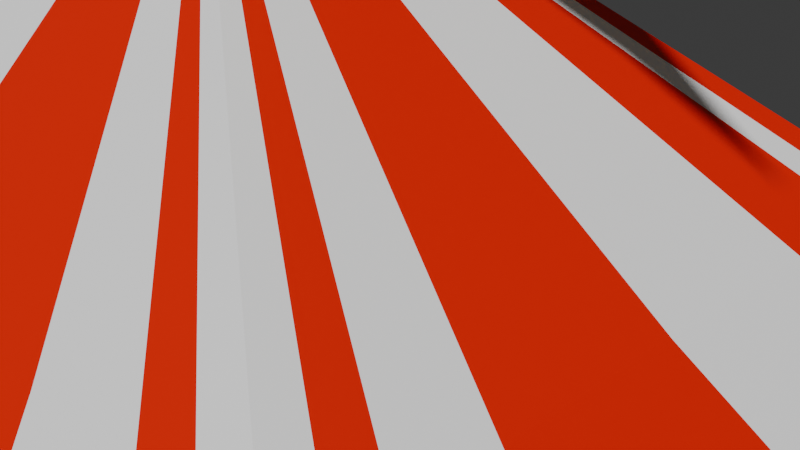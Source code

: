 # Source: tienda2.blend  (saved by Blender 4.0.36; exported with 4.5.12 LTS)
import bpy
from mathutils import Matrix  # noqa: F401  (used for matrix-valued properties, if any)

bpy.ops.wm.read_factory_settings(use_empty=True)
scene = bpy.context.scene
scene.name = 'Scene'

# ---- collections
col_collection = bpy.data.collections.new('Collection'); scene.collection.children.link(col_collection)
col_cos = bpy.data.collections.new('cos'); scene.collection.children.link(col_cos)
col_costen = bpy.data.collections.new('costen'); col_cos.children.link(col_costen)
col_costen_001 = bpy.data.collections.new('costen.001'); col_cos.children.link(col_costen_001)

# ---- materials (node trees are filled in below, after node groups)
mat_material = bpy.data.materials.new('Material')
mat_material.alpha_threshold = 0.0
mat_material.use_transparent_shadow = False
mat_material.roughness = 0.5
mat_material.line_color = (0.0, 0.0, 0.0, 1.0)
mat_material_001 = bpy.data.materials.new('Material.001')
mat_material_001.use_transparent_shadow = False
mat_material_002 = bpy.data.materials.new('Material.002')
mat_material_002.use_transparent_shadow = False
mat_material_015 = bpy.data.materials.new('Material.015')
mat_material_015.use_transparent_shadow = False

# ---- material node trees
mat_material.use_nodes = True; mat_material.node_tree.nodes.clear()
_N = mat_material.node_tree.nodes; _L = mat_material.node_tree.links
n0 = _N.new('ShaderNodeOutputMaterial'); n0.name = 'Material Output'; n0.location = (300, 300)
n1 = _N.new('ShaderNodeBsdfPrincipled'); n1.name = 'Principled BSDF'; n1.location = (10, 300)
n1.inputs[0].default_value = (0.8, 0.007, 0.0, 1.0)
n1.inputs[3].default_value = 1.45
_L.new(n1.outputs[0], n0.inputs[0])
n0.is_active_output = True
mat_material_001.use_nodes = True; mat_material_001.node_tree.nodes.clear()
_N = mat_material_001.node_tree.nodes; _L = mat_material_001.node_tree.links
n0 = _N.new('ShaderNodeBsdfPrincipled'); n0.name = 'Principled BSDF'; n0.location = (10, 300)
n0.inputs[0].default_value = (1.0, 1.0, 1.0, 1.0)
n0.inputs[3].default_value = 1.45
n1 = _N.new('ShaderNodeOutputMaterial'); n1.name = 'Material Output'; n1.location = (300, 300)
_L.new(n0.outputs[0], n1.inputs[0])
n1.is_active_output = True
mat_material_002.use_nodes = True; mat_material_002.node_tree.nodes.clear()
_N = mat_material_002.node_tree.nodes; _L = mat_material_002.node_tree.links
n0 = _N.new('ShaderNodeBsdfPrincipled'); n0.name = 'Principled BSDF'; n0.location = (10, 300)
n0.inputs[0].default_value = (0.8, 0.5758, 0.08931, 1.0)
n0.inputs[2].default_value = 0.0
n0.inputs[3].default_value = 1.45
n1 = _N.new('ShaderNodeOutputMaterial'); n1.name = 'Material Output'; n1.location = (300, 300)
_L.new(n0.outputs[0], n1.inputs[0])
n1.is_active_output = True
mat_material_015.use_nodes = True; mat_material_015.node_tree.nodes.clear()
_N = mat_material_015.node_tree.nodes; _L = mat_material_015.node_tree.links
n0 = _N.new('ShaderNodeBsdfPrincipled'); n0.name = 'Principled BSDF'; n0.location = (10, 300)
n0.inputs[0].default_value = (0.09846, 0.06814, 0.01309, 1.0)
n0.inputs[3].default_value = 1.45
n1 = _N.new('ShaderNodeOutputMaterial'); n1.name = 'Material Output'; n1.location = (300, 300)
_L.new(n0.outputs[0], n1.inputs[0])
n1.is_active_output = True

# ---- world
world_world = bpy.data.worlds.new('World'); scene.world = world_world
world_world.use_nodes = True; world_world.node_tree.nodes.clear()
_N = world_world.node_tree.nodes; _L = world_world.node_tree.links
n0 = _N.new('ShaderNodeOutputWorld'); n0.name = 'World Output'; n0.location = (300, 300)
n1 = _N.new('ShaderNodeBackground'); n1.name = 'Background'; n1.location = (10, 300)
n1.inputs[0].default_value = (0.05088, 0.05088, 0.05088, 1.0)
_L.new(n1.outputs[0], n0.inputs[0])
n0.is_active_output = True
world_world.color = (0.05088, 0.05088, 0.05088)
world_world.use_sun_shadow = False
world_world.sun_shadow_jitter_overblur = 0.0

# ---- cameras
cam_camera = bpy.data.cameras.new('Camera')
cam_camera.clip_end = 100.0
cam_camera.ortho_scale = 7.314

# ---- meshes
me_cube = bpy.data.meshes.new('Cube')
me_cube.from_pydata([(0.03187, 0.07673, 29.18), (0.03187, -0.07703, 29.18), (-0.03188, 0.07673, 29.18), (-0.03188, -0.07703, 29.18), (1.104, -1.357, 16.45), (-1.104, -1.357, 16.45), (1.104, 1.357, 16.45), (-1.104, 1.357, 16.45), (1.104, -0.0002244, 16.45), (-1.104, -0.0002244, 16.45), (0.03187, -0.0001508, 29.18), (-0.03188, -0.0001508, 29.18), (-1.104, 0.6784, 16.45), (-0.03188, 0.03829, 29.18), (1.104, 0.6784, 16.45), (0.03187, 0.03829, 29.18), (1.104, -0.6736, 16.45), (0.03187, -0.03829, 29.18), (-1.104, -0.6736, 16.45), (-0.03188, -0.03829, 29.18), (-3.014e-06, -1.357, 16.45), (-3.014e-06, 1.357, 16.45), (-1.681e-06, -0.07703, 29.18), (-1.681e-06, 0.07673, 29.18), (-0.5407, 1.33, 11.3), (-1.681e-06, -0.0001508, 29.18), (-1.681e-06, 0.03829, 29.18), (0.5407, 1.33, 11.3), (0.5407, -1.33, 11.3), (-1.681e-06, -0.03829, 29.18), (0.5518, 1.357, 16.45), (0.01594, 0.07673, 29.18), (0.01594, -0.0001508, 29.18), (0.01594, 0.03829, 29.18), (0.01594, -0.03829, 29.18), (0.5518, -1.357, 16.45), (0.01594, -0.07703, 29.18), (-4.956e-11, -1.33, 11.3), (-4.956e-11, 1.33, 11.3), (1.081, -0.6598, 11.3), (-0.5518, -1.357, 16.45), (-0.01594, -0.07703, 29.18), (-1.081, -0.6598, 11.3), (-1.081, 0.6648, 11.3), (1.081, 0.6648, 11.3), (-0.5518, 1.357, 16.45), (-0.01594, 0.07673, 29.18), (-0.01594, -0.0001508, 29.18), (-0.01594, 0.03829, 29.18), (-0.01594, -0.03829, 29.18), (0.8278, 1.357, 16.45), (0.0239, 0.07673, 29.18), (0.0239, -0.0001508, 29.18), (0.0239, 0.03829, 29.18), (0.0239, -0.03829, 29.18), (0.8278, -1.357, 16.45), (0.0239, -0.07703, 29.18), (-1.081, -6.915e-05, 11.3), (1.081, -6.915e-05, 11.3), (-1.081, 1.33, 11.3), (-0.8278, -1.357, 16.45), (-0.02391, -0.07703, 29.18), (1.081, -1.33, 11.3), (-1.081, -1.33, 11.3), (1.081, 1.33, 11.3), (-0.8278, 1.357, 16.45), (-0.02391, 0.07673, 29.18), (-0.02391, -0.0001508, 29.18), (-0.02391, 0.03829, 29.18), (-0.02391, -0.03829, 29.18), (0.5365, -0.6787, 22.93), (-0.5365, -0.6787, 22.93), (0.5365, 0.6784, 22.93), (-0.5365, 0.6784, 22.93), (-0.5365, -0.0001508, 22.93), (0.5365, -0.0001508, 22.93), (0.5365, 0.3391, 22.93), (-0.5365, 0.3391, 22.93), (-0.5365, -0.3368, 22.93), (0.5365, -0.3368, 22.93), (-1.681e-06, 0.6784, 22.93), (-1.681e-06, -0.6787, 22.93), (0.2682, -0.6787, 22.93), (0.2682, 0.6784, 22.93), (-0.2682, 0.6784, 22.93), (-0.2682, -0.6787, 22.93), (0.4023, -0.6787, 22.93), (0.4023, 0.6784, 22.93), (-0.4023, 0.6784, 22.93), (-0.4023, -0.6787, 22.93), (0.2842, -0.3779, 26.05), (0.2842, 0.3776, 26.05), (-0.2842, -0.3779, 26.05), (-0.2842, 0.3776, 26.05), (-0.2842, -0.0001508, 26.05), (0.2842, -0.0001508, 26.05), (0.2842, 0.1887, 26.05), (-0.2842, 0.1887, 26.05), (-0.2842, -0.1875, 26.05), (0.2842, -0.1875, 26.05), (-1.681e-06, 0.3776, 26.05), (-1.681e-06, -0.3779, 26.05), (0.1421, -0.3779, 26.05), (0.1421, 0.3776, 26.05), (-0.1421, 0.3776, 26.05), (-0.1421, -0.3779, 26.05), (0.2131, -0.3779, 26.05), (0.2131, 0.3776, 26.05), (-0.2131, 0.3776, 26.05), (-0.2131, -0.3779, 26.05), (-0.8362, -1.039, 19.77), (-0.8362, 1.038, 19.77), (-0.8362, -0.0002244, 19.77), (0.8362, -0.0002244, 19.77), (0.8362, 0.5189, 19.77), (-0.8362, 0.5189, 19.77), (-0.8362, -0.5153, 19.77), (0.8362, -0.5153, 19.77), (-3.014e-06, 1.038, 19.77), (-3.014e-06, -1.039, 19.77), (0.4181, -1.039, 19.77), (0.4181, 1.038, 19.77), (-0.4181, 1.038, 19.77), (-0.4181, -1.039, 19.77), (0.6272, -1.039, 19.77), (0.6272, 1.038, 19.77), (-0.6272, 1.038, 19.77), (-0.6272, -1.039, 19.77), (0.8362, -1.039, 19.77), (0.8362, 1.038, 19.77), (-0.4103, -0.5283, 24.49), (-0.4103, 0.528, 24.49), (-0.4103, -0.0001508, 24.49), (0.4103, -0.0001508, 24.49), (0.4103, 0.2639, 24.49), (-0.4103, 0.2639, 24.49), (-0.4103, -0.2622, 24.49), (0.4103, -0.2622, 24.49), (-1.681e-06, 0.528, 24.49), (-1.681e-06, -0.5283, 24.49), (0.2052, -0.5283, 24.49), (0.2052, 0.528, 24.49), (-0.2052, 0.528, 24.49), (-0.2052, -0.5283, 24.49), (0.3077, -0.5283, 24.49), (0.3077, 0.528, 24.49), (-0.3077, 0.528, 24.49), (-0.3077, -0.5283, 24.49), (0.4103, -0.5283, 24.49), (0.4103, 0.528, 24.49), (0.158, -0.2274, 27.62), (0.158, 0.2271, 27.62), (-0.158, -0.2274, 27.62), (-0.158, 0.2271, 27.62), (-0.158, -0.0001508, 27.62), (0.158, -0.0001508, 27.62), (0.158, 0.1135, 27.62), (-0.158, 0.1135, 27.62), (-0.158, -0.1129, 27.62), (0.158, -0.1129, 27.62), (-1.681e-06, 0.2271, 27.62), (-1.681e-06, -0.2274, 27.62), (0.07901, -0.2274, 27.62), (0.07901, 0.2271, 27.62), (-0.07901, 0.2271, 27.62), (-0.07901, -0.2274, 27.62), (0.1185, -0.2274, 27.62), (0.1185, 0.2271, 27.62), (-0.1185, 0.2271, 27.62), (-0.1185, -0.2274, 27.62), (-0.5407, -1.33, 11.3), (0.811, -1.33, 11.3), (0.811, 1.33, 11.3), (-0.811, 1.33, 11.3), (-0.811, -1.33, 11.3), (-0.03188, 0.06011, 29.18), (-1.104, 1.064, 16.45), (1.104, 1.064, 16.45), (0.03187, 0.06011, 29.18), (1.081, 1.042, 11.3), (-1.681e-06, 0.06011, 29.18), (0.01594, 0.06011, 29.18), (-0.01594, 0.06011, 29.18), (0.0239, 0.06011, 29.18), (-0.02391, 0.06011, 29.18), (0.5365, 0.5317, 22.93), (-0.5365, 0.5317, 22.93), (-0.2842, 0.2959, 26.05), (0.2842, 0.2959, 26.05), (0.8362, 0.8136, 19.77), (-0.8362, 0.8136, 19.77), (-0.4103, 0.4138, 24.49), (0.4103, 0.4138, 24.49), (0.158, 0.178, 27.62), (-0.158, 0.178, 27.62), (-1.081, 1.042, 11.3), (1.104, -1.012, 16.45), (0.03187, -0.05746, 29.18), (-1.104, -1.012, 16.45), (-0.03188, -0.05746, 29.18), (1.081, -0.9914, 11.3), (-1.681e-06, -0.05746, 29.18), (0.01594, -0.05746, 29.18), (-1.081, -0.9914, 11.3), (-0.01594, -0.05746, 29.18), (0.0239, -0.05746, 29.18), (-0.02391, -0.05746, 29.18), (-0.5365, -0.506, 22.93), (0.5365, -0.506, 22.93), (0.2842, -0.2817, 26.05), (-0.2842, -0.2817, 26.05), (-0.8362, -0.7742, 19.77), (0.8362, -0.7742, 19.77), (0.4103, -0.3938, 24.49), (-0.4103, -0.3938, 24.49), (-0.158, -0.1696, 27.62), (0.158, -0.1696, 27.62), (-0.9657, -1.357, 16.45), (-0.02789, -0.07703, 29.18), (-0.9462, 1.33, 11.3), (-0.9657, 1.357, 16.45), (-0.02789, 0.07673, 29.18), (-0.02789, -0.0001508, 29.18), (-0.02789, 0.03829, 29.18), (-0.02789, -0.03829, 29.18), (-0.4694, 0.6784, 22.93), (-0.4694, -0.6787, 22.93), (-0.2486, -0.3779, 26.05), (-0.2486, 0.3776, 26.05), (-0.7317, 1.038, 19.77), (-0.7317, -1.039, 19.77), (-0.359, -0.5283, 24.49), (-0.359, 0.528, 24.49), (-0.1383, 0.2271, 27.62), (-0.1383, -0.2274, 27.62), (-0.9462, -1.33, 11.3), (-0.02789, 0.06011, 29.18), (-0.02789, -0.05746, 29.18), (0.9674, 1.357, 16.45), (0.02793, 0.07673, 29.18), (0.02793, -0.0001508, 29.18), (0.02793, 0.03829, 29.18), (0.02793, -0.03829, 29.18), (0.9478, 1.33, 11.3), (0.9478, -1.33, 11.3), (0.9674, -1.357, 16.45), (0.02793, -0.07703, 29.18), (0.4702, -0.6787, 22.93), (0.4702, 0.6784, 22.93), (0.2491, 0.3776, 26.05), (0.2491, -0.3779, 26.05), (0.7329, -1.039, 19.77), (0.7329, 1.038, 19.77), (0.3596, 0.528, 24.49), (0.3596, -0.5283, 24.49), (0.1385, -0.2274, 27.62), (0.1385, 0.2271, 27.62), (0.02793, 0.06011, 29.18), (0.02793, -0.05746, 29.18), (1.104, -1.188, 16.45), (0.03187, -0.06742, 29.18), (1.081, -1.164, 11.3), (-1.681e-06, -0.06742, 29.18), (0.01594, -0.06742, 29.18), (-0.01594, -0.06742, 29.18), (0.0239, -0.06742, 29.18), (-0.02391, -0.06742, 29.18), (-0.5365, -0.5939, 22.93), (-0.2842, -0.3306, 26.05), (-0.8362, -0.9087, 19.77), (-0.4103, -0.4623, 24.49), (-0.158, -0.199, 27.62), (-1.104, -1.188, 16.45), (-0.03188, -0.06742, 29.18), (-1.081, -1.164, 11.3), (0.5365, -0.5939, 22.93), (0.2842, -0.3306, 26.05), (0.8362, -0.9087, 19.77), (0.4103, -0.4623, 24.49), (0.158, -0.199, 27.62), (-0.02789, -0.06742, 29.18), (0.02793, -0.06742, 29.18), (-1.104, 1.21, 16.45), (-0.03188, 0.06842, 29.18), (-0.02391, 0.06842, 29.18), (0.0239, 0.06842, 29.18), (-0.01594, 0.06842, 29.18), (0.5365, 0.6051, 22.93), (0.2842, 0.3367, 26.05), (0.8362, 0.9259, 19.77), (0.4103, 0.4709, 24.49), (0.158, 0.2026, 27.62), (-1.081, 1.186, 11.3), (0.01594, 0.06842, 29.18), (-1.681e-06, 0.06842, 29.18), (1.081, 1.186, 11.3), (0.03187, 0.06842, 29.18), (1.104, 1.21, 16.45), (-0.5365, 0.6051, 22.93), (-0.2842, 0.3367, 26.05), (-0.8362, 0.9259, 19.77), (-0.4103, 0.4709, 24.49), (-0.158, 0.2026, 27.62), (-0.02789, 0.06842, 29.18), (0.02793, 0.06842, 29.18), (1.104, -1.357, -0.8443), (-1.104, -1.357, -0.8443), (1.104, 1.357, -0.8443), (-1.104, 1.357, -0.8443), (1.104, -0.0002246, -0.8443), (-1.104, -0.0002246, -0.8443), (-1.104, 0.6784, -0.8443), (1.104, 0.6784, -0.8443), (1.104, -0.6736, -0.8443), (-1.104, -0.6736, -0.8443), (-3.014e-06, -1.357, -0.8443), (-3.014e-06, 1.357, -0.8443), (-0.5407, 1.33, -5.992), (0.5407, 1.33, -5.992), (0.5407, -1.33, -5.992), (0.5518, 1.357, -0.8443), (0.5518, -1.357, -0.8443), (-4.956e-11, -1.33, -5.992), (-4.956e-11, 1.33, -5.992), (1.081, -0.6598, -5.992), (-0.5518, -1.357, -0.8443), (-1.081, -0.6598, -5.992), (-1.081, 0.6648, -5.992), (1.081, 0.6648, -5.992), (-0.5518, 1.357, -0.8443), (0.8278, 1.357, -0.8443), (0.8278, -1.357, -0.8443), (-1.081, -6.938e-05, -5.992), (1.081, -6.938e-05, -5.992), (-1.081, 1.33, -5.992), (-0.8278, -1.357, -0.8443), (1.081, -1.33, -5.992), (-1.081, -1.33, -5.992), (1.081, 1.33, -5.992), (-0.8278, 1.357, -0.8443), (-0.8362, -1.039, -0.7921), (-0.8362, 1.038, -0.7921), (-0.8362, -0.0002246, -0.7921), (0.8362, -0.0002246, -0.7921), (0.8362, 0.5189, -0.7921), (-0.8362, 0.5189, -0.7921), (-0.8362, -0.5153, -0.7921), (0.8362, -0.5153, -0.7921), (-3.014e-06, 1.038, -0.7921), (-3.014e-06, -1.039, -0.7921), (0.4181, -1.039, -0.7921), (0.4181, 1.038, -0.7921), (-0.4181, 1.038, -0.7921), (-0.4181, -1.039, -0.7921), (0.6272, -1.039, -0.7921), (0.6272, 1.038, -0.7921), (-0.6272, 1.038, -0.7921), (-0.6272, -1.039, -0.7921), (0.8362, -1.039, -0.7921), (0.8362, 1.038, -0.7921), (-0.5407, -1.33, -5.992), (0.811, -1.33, -5.992), (0.811, 1.33, -5.992), (-0.811, 1.33, -5.992), (-0.811, -1.33, -5.992), (-1.104, 1.064, -0.8443), (1.104, 1.064, -0.8443), (1.081, 1.042, -5.992), (0.8362, 0.8136, -0.7921), (-0.8362, 0.8136, -0.7921), (-1.081, 1.042, -5.992), (1.104, -1.012, -0.8443), (-1.104, -1.012, -0.8443), (1.081, -0.9914, -5.992), (-1.081, -0.9914, -5.992), (-0.8362, -0.7742, -0.7921), (0.8362, -0.7742, -0.7921), (-0.9657, -1.357, -0.8443), (-0.9462, 1.33, -5.992), (-0.9657, 1.357, -0.8443), (-0.7317, 1.038, -0.7921), (-0.7317, -1.039, -0.7921), (-0.9462, -1.33, -5.992), (0.9674, 1.357, -0.8443), (0.9478, 1.33, -5.992), (0.9478, -1.33, -5.992), (0.9674, -1.357, -0.8443), (0.7329, -1.039, -0.7921), (0.7329, 1.038, -0.7921), (1.104, -1.188, -0.8443), (1.081, -1.164, -5.992), (-0.8362, -0.9087, -0.7921), (-1.104, -1.188, -0.8443), (-1.081, -1.164, -5.992), (0.8362, -0.9087, -0.7921), (-1.104, 1.21, -0.8443), (0.8362, 0.9259, -0.7921), (-1.081, 1.186, -5.992), (1.081, 1.186, -5.992), (1.104, 1.21, -0.8443), (-0.8362, 0.9259, -0.7921)], [], [(280, 273, 3, 218), (235, 217, 5, 63), (292, 282, 7, 59), (261, 259, 4, 62), (243, 238, 6, 64), (230, 110, 5, 217), (277, 128, 4, 259), (300, 111, 7, 282), (252, 129, 6, 238), (116, 112, 9, 18), (114, 113, 8, 14), (44, 14, 8, 58), (42, 18, 9, 57), (223, 13, 11, 222), (236, 175, 13, 223), (179, 177, 14, 44), (189, 114, 14, 177), (112, 115, 12, 9), (57, 9, 12, 43), (203, 198, 18, 42), (211, 116, 18, 198), (113, 117, 16, 8), (58, 8, 16, 39), (222, 11, 19, 224), (32, 25, 29, 34), (181, 180, 26, 33), (33, 26, 25, 32), (122, 118, 21, 45), (120, 119, 20, 35), (24, 45, 21, 38), (28, 35, 20, 37), (263, 262, 22, 36), (265, 263, 36, 56), (171, 55, 35, 28), (124, 120, 35, 55), (53, 33, 32, 52), (183, 181, 33, 53), (52, 32, 34, 54), (118, 121, 30, 21), (38, 21, 30, 27), (173, 65, 45, 24), (126, 122, 45, 65), (25, 47, 49, 29), (180, 182, 48, 26), (26, 48, 47, 25), (119, 123, 40, 20), (37, 20, 40, 170), (262, 264, 41, 22), (240, 52, 54, 242), (257, 183, 53, 241), (241, 53, 52, 240), (251, 124, 55, 245), (244, 245, 55, 171), (281, 265, 56, 246), (121, 125, 50, 30), (27, 30, 50, 172), (229, 126, 65, 220), (219, 220, 65, 173), (47, 67, 69, 49), (182, 184, 68, 48), (48, 68, 67, 47), (123, 127, 60, 40), (170, 40, 60, 174), (264, 266, 61, 41), (143, 147, 89, 85), (232, 146, 88, 225), (141, 145, 87, 83), (254, 144, 86, 247), (139, 143, 85, 81), (146, 142, 84, 88), (138, 141, 83, 80), (144, 140, 82, 86), (140, 139, 81, 82), (142, 138, 80, 84), (133, 137, 79, 75), (214, 136, 78, 207), (132, 135, 77, 74), (192, 134, 76, 185), (134, 133, 75, 76), (136, 132, 74, 78), (253, 149, 72, 248), (301, 131, 73, 298), (278, 148, 70, 275), (231, 130, 71, 226), (234, 152, 92, 227), (279, 150, 90, 276), (302, 153, 93, 299), (256, 151, 91, 249), (158, 154, 94, 98), (156, 155, 95, 96), (193, 156, 96, 188), (154, 157, 97, 94), (215, 158, 98, 210), (155, 159, 99, 95), (164, 160, 100, 104), (162, 161, 101, 102), (166, 162, 102, 106), (160, 163, 103, 100), (168, 164, 104, 108), (161, 165, 105, 101), (255, 166, 106, 250), (163, 167, 107, 103), (233, 168, 108, 228), (165, 169, 109, 105), (85, 89, 127, 123), (225, 88, 126, 229), (83, 87, 125, 121), (247, 86, 124, 251), (81, 85, 123, 119), (88, 84, 122, 126), (80, 83, 121, 118), (86, 82, 120, 124), (82, 81, 119, 120), (84, 80, 118, 122), (75, 79, 117, 113), (207, 78, 116, 211), (74, 77, 115, 112), (185, 76, 114, 189), (76, 75, 113, 114), (78, 74, 112, 116), (248, 72, 129, 252), (298, 73, 111, 300), (275, 70, 128, 277), (226, 71, 110, 230), (227, 92, 130, 231), (276, 90, 148, 278), (299, 93, 131, 301), (249, 91, 149, 253), (98, 94, 132, 136), (96, 95, 133, 134), (188, 96, 134, 192), (94, 97, 135, 132), (210, 98, 136, 214), (95, 99, 137, 133), (104, 100, 138, 142), (102, 101, 139, 140), (106, 102, 140, 144), (100, 103, 141, 138), (108, 104, 142, 146), (101, 105, 143, 139), (250, 106, 144, 254), (103, 107, 145, 141), (228, 108, 146, 232), (105, 109, 147, 143), (41, 61, 169, 165), (221, 66, 168, 233), (31, 51, 167, 163), (246, 56, 166, 255), (22, 41, 165, 161), (66, 46, 164, 168), (23, 31, 163, 160), (56, 36, 162, 166), (36, 22, 161, 162), (46, 23, 160, 164), (10, 17, 159, 155), (199, 19, 158, 215), (11, 13, 157, 154), (178, 15, 156, 193), (15, 10, 155, 156), (19, 11, 154, 158), (239, 0, 151, 256), (283, 2, 153, 302), (260, 1, 150, 279), (218, 3, 152, 234), (13, 175, 194, 157), (296, 178, 193, 291), (288, 188, 192, 290), (97, 187, 191, 135), (77, 186, 190, 115), (287, 185, 189, 289), (291, 193, 188, 288), (157, 194, 187, 97), (135, 191, 186, 77), (290, 192, 185, 287), (286, 284, 184, 182), (304, 285, 183, 257), (294, 286, 182, 180), (285, 293, 181, 183), (293, 294, 180, 181), (289, 189, 177, 297), (295, 297, 177, 179), (303, 283, 175, 236), (115, 190, 176, 12), (43, 12, 176, 195), (17, 197, 216, 159), (273, 199, 215, 271), (268, 210, 214, 270), (99, 209, 213, 137), (79, 208, 212, 117), (267, 207, 211, 269), (271, 215, 210, 268), (159, 216, 209, 99), (137, 213, 208, 79), (270, 214, 207, 267), (49, 69, 206, 204), (242, 54, 205, 258), (29, 49, 204, 201), (54, 34, 202, 205), (34, 29, 201, 202), (269, 211, 198, 272), (274, 272, 198, 203), (117, 212, 196, 16), (39, 16, 196, 200), (224, 19, 199, 237), (69, 224, 237, 206), (284, 303, 236, 184), (61, 218, 234, 169), (2, 221, 233, 153), (93, 228, 232, 131), (109, 227, 231, 147), (89, 226, 230, 127), (73, 225, 229, 111), (153, 233, 228, 93), (169, 234, 227, 109), (147, 231, 226, 89), (131, 232, 225, 73), (59, 7, 220, 219), (111, 229, 220, 7), (67, 222, 224, 69), (184, 236, 223, 68), (68, 223, 222, 67), (127, 230, 217, 60), (174, 60, 217, 235), (266, 280, 218, 61), (17, 242, 258, 197), (296, 304, 257, 178), (51, 239, 256, 167), (1, 246, 255, 150), (90, 250, 254, 148), (107, 249, 253, 145), (87, 248, 252, 125), (70, 247, 251, 128), (150, 255, 250, 90), (167, 256, 249, 107), (145, 253, 248, 87), (148, 254, 247, 70), (260, 281, 246, 1), (62, 4, 245, 244), (128, 251, 245, 4), (15, 241, 240, 10), (178, 257, 241, 15), (10, 240, 242, 17), (125, 252, 238, 50), (172, 50, 238, 243), (197, 258, 281, 260), (206, 237, 280, 266), (63, 5, 272, 274), (110, 269, 272, 5), (130, 270, 267, 71), (152, 271, 268, 92), (71, 267, 269, 110), (92, 268, 270, 130), (3, 273, 271, 152), (197, 260, 279, 216), (209, 276, 278, 213), (208, 275, 277, 212), (216, 279, 276, 209), (213, 278, 275, 208), (204, 206, 266, 264), (258, 205, 265, 281), (201, 204, 264, 262), (205, 202, 263, 265), (202, 201, 262, 263), (212, 277, 259, 196), (200, 196, 259, 261), (237, 199, 273, 280), (0, 239, 304, 296), (66, 221, 303, 284), (221, 2, 283, 303), (64, 6, 297, 295), (129, 289, 297, 6), (31, 23, 294, 293), (51, 31, 293, 285), (23, 46, 286, 294), (239, 51, 285, 304), (46, 66, 284, 286), (149, 290, 287, 72), (151, 291, 288, 91), (72, 287, 289, 129), (91, 288, 290, 149), (0, 296, 291, 151), (175, 283, 302, 194), (187, 299, 301, 191), (186, 298, 300, 190), (194, 302, 299, 187), (191, 301, 298, 186), (190, 300, 282, 176), (195, 176, 282, 292), (382, 377, 306, 337), (397, 395, 308, 334), (390, 389, 305, 336), (384, 383, 307, 338), (381, 340, 306, 377), (394, 358, 305, 389), (400, 341, 308, 395), (388, 359, 307, 383), (346, 342, 310, 314), (344, 343, 309, 312), (328, 312, 309, 333), (326, 314, 310, 332), (367, 366, 312, 328), (368, 344, 312, 366), (342, 345, 311, 310), (332, 310, 311, 327), (374, 372, 314, 326), (375, 346, 314, 372), (343, 347, 313, 309), (333, 309, 313, 324), (352, 348, 316, 329), (350, 349, 315, 321), (317, 329, 316, 323), (319, 321, 315, 322), (361, 331, 321, 319), (354, 350, 321, 331), (348, 351, 320, 316), (323, 316, 320, 318), (363, 339, 329, 317), (356, 352, 329, 339), (349, 353, 325, 315), (322, 315, 325, 360), (387, 354, 331, 386), (385, 386, 331, 361), (351, 355, 330, 320), (318, 320, 330, 362), (380, 356, 339, 379), (378, 379, 339, 363), (353, 357, 335, 325), (360, 325, 335, 364), (396, 368, 366, 399), (398, 399, 366, 367), (345, 369, 365, 311), (327, 311, 365, 370), (391, 375, 372, 392), (393, 392, 372, 374), (347, 376, 371, 313), (324, 313, 371, 373), (334, 308, 379, 378), (341, 380, 379, 308), (357, 381, 377, 335), (364, 335, 377, 382), (336, 305, 386, 385), (358, 387, 386, 305), (355, 388, 383, 330), (362, 330, 383, 384), (337, 306, 392, 393), (340, 391, 392, 306), (376, 394, 389, 371), (373, 371, 389, 390), (338, 307, 399, 398), (359, 396, 399, 307), (369, 400, 395, 365), (370, 365, 395, 397)])
me_cube.polygons.foreach_set('material_index', [0, 0, 1, 1, 1, 0, 1, 1, 1, 0, 1, 1, 0, 0, 0, 0, 0, 1, 1, 1, 1, 0, 0, 0, 0, 0, 0, 1, 0, 1, 0, 0, 1, 1, 1, 1, 1, 1, 0, 0, 0, 0, 1, 1, 1, 1, 1, 1, 0, 0, 0, 0, 0, 0, 1, 1, 1, 1, 0, 0, 0, 0, 0, 0, 0, 1, 1, 0, 1, 0, 0, 1, 0, 1, 0, 1, 1, 0, 1, 0, 1, 1, 1, 0, 0, 1, 1, 1, 0, 1, 0, 1, 1, 0, 1, 0, 1, 0, 0, 1, 0, 1, 1, 0, 0, 1, 1, 0, 1, 0, 0, 1, 0, 1, 0, 1, 1, 0, 1, 0, 1, 1, 1, 0, 0, 1, 1, 1, 0, 1, 0, 1, 1, 0, 1, 0, 1, 0, 0, 1, 0, 1, 1, 0, 0, 1, 1, 0, 1, 0, 0, 1, 0, 1, 0, 1, 1, 0, 1, 0, 1, 1, 1, 0, 0, 1, 1, 0, 0, 1, 1, 0, 0, 1, 0, 0, 1, 1, 0, 1, 1, 0, 0, 0, 1, 0, 0, 1, 1, 0, 0, 1, 1, 0, 0, 0, 1, 1, 0, 0, 0, 1, 1, 0, 1, 1, 1, 0, 0, 1, 1, 0, 0, 1, 1, 0, 0, 0, 1, 1, 1, 1, 1, 1, 0, 0, 0, 1, 1, 0, 0, 1, 1, 0, 0, 1, 0, 1, 1, 0, 0, 0, 0, 0, 0, 1, 1, 1, 1, 1, 1, 1, 1, 0, 0, 0, 0, 0, 0, 0, 1, 1, 0, 0, 0, 0, 0, 1, 0, 0, 0, 0, 1, 1, 0, 0, 0, 0, 0, 0, 0, 1, 1, 1, 1, 1, 1, 1, 0, 1, 1, 1, 0, 1, 1, 1, 0, 1, 1, 0, 0, 0, 1, 1, 1, 1, 0, 0, 1, 0, 1, 0, 1, 1, 0, 0, 0, 0, 1, 1, 0, 0, 1, 1, 1, 1, 0, 0, 1, 1, 0, 0, 0, 0, 1, 1, 0, 0, 1, 1, 1, 1, 0, 0, 1, 1, 0, 0, 0, 0, 1, 1])
_uv = me_cube.uv_layers.new(name='UVMap')
_uv.uv.foreach_set('vector', [0.842, 0.717, 0.8551, 0.717, 0.8551, 0.7301, 0.842, 0.7301, 0.4984, 0.9844, 0.625, 0.9844, 0.625, 1.0, 0.4984, 1.0, 0.4984, 0.2365, 0.625, 0.2365, 0.625, 0.25, 0.4984, 0.25, 0.4984, 0.7344, 0.625, 0.7344, 0.625, 0.75, 0.4984, 0.75, 0.4984, 0.4846, 0.625, 0.4846, 0.625, 0.5, 0.4984, 0.5, 0.855, 0.745, 0.87, 0.745, 0.875, 0.75, 0.8594, 0.75, 0.63, 0.73, 0.63, 0.745, 0.625, 0.75, 0.625, 0.7344, 0.87, 0.5179, 0.87, 0.505, 0.875, 0.5, 0.875, 0.5135, 0.6448, 0.505, 0.63, 0.505, 0.625, 0.5, 0.6404, 0.5, 0.87, 0.6845, 0.87, 0.625, 0.875, 0.625, 0.875, 0.687, 0.63, 0.565, 0.63, 0.625, 0.625, 0.625, 0.625, 0.5625, 0.4984, 0.5625, 0.625, 0.5625, 0.625, 0.625, 0.4984, 0.625, 0.4984, 0.06299, 0.625, 0.06299, 0.625, 0.125, 0.4984, 0.125, 0.842, 0.5724, 0.8551, 0.5724, 0.8551, 0.625, 0.842, 0.625, 0.842, 0.5426, 0.8551, 0.5426, 0.8551, 0.5724, 0.842, 0.5724, 0.4984, 0.527, 0.625, 0.527, 0.625, 0.5625, 0.4984, 0.5625, 0.63, 0.5309, 0.63, 0.565, 0.625, 0.5625, 0.625, 0.527, 0.87, 0.625, 0.87, 0.565, 0.875, 0.5625, 0.875, 0.625, 0.4984, 0.125, 0.625, 0.125, 0.625, 0.1875, 0.4984, 0.1875, 0.4984, 0.03182, 0.625, 0.03182, 0.625, 0.06299, 0.4984, 0.06299, 0.87, 0.7145, 0.87, 0.6845, 0.875, 0.687, 0.875, 0.7182, 0.63, 0.625, 0.63, 0.6845, 0.625, 0.687, 0.625, 0.625, 0.4984, 0.625, 0.625, 0.625, 0.625, 0.687, 0.4984, 0.687, 0.842, 0.625, 0.8551, 0.625, 0.8551, 0.6772, 0.842, 0.6772, 0.6974, 0.625, 0.75, 0.625, 0.75, 0.6772, 0.6974, 0.6772, 0.6974, 0.5426, 0.75, 0.5426, 0.75, 0.5724, 0.6974, 0.5724, 0.6974, 0.5724, 0.75, 0.5724, 0.75, 0.625, 0.6974, 0.625, 0.81, 0.505, 0.75, 0.505, 0.75, 0.5, 0.8125, 0.5, 0.69, 0.745, 0.75, 0.745, 0.75, 0.75, 0.6875, 0.75, 0.4984, 0.3125, 0.625, 0.3125, 0.625, 0.375, 0.4984, 0.375, 0.4984, 0.8125, 0.625, 0.8125, 0.625, 0.875, 0.4984, 0.875, 0.6974, 0.717, 0.75, 0.717, 0.75, 0.7301, 0.6974, 0.7301, 0.6712, 0.717, 0.6974, 0.717, 0.6974, 0.7301, 0.6712, 0.7301, 0.4984, 0.7813, 0.625, 0.7812, 0.625, 0.8125, 0.4984, 0.8125, 0.66, 0.745, 0.69, 0.745, 0.6875, 0.75, 0.6562, 0.75, 0.6712, 0.5724, 0.6974, 0.5724, 0.6974, 0.625, 0.6712, 0.625, 0.6712, 0.5426, 0.6974, 0.5426, 0.6974, 0.5724, 0.6712, 0.5724, 0.6712, 0.625, 0.6974, 0.625, 0.6974, 0.6772, 0.6712, 0.6772, 0.75, 0.505, 0.69, 0.505, 0.6875, 0.5, 0.75, 0.5, 0.4984, 0.375, 0.625, 0.375, 0.625, 0.4375, 0.4984, 0.4375, 0.4984, 0.2812, 0.625, 0.2812, 0.625, 0.3125, 0.4984, 0.3125, 0.84, 0.505, 0.81, 0.505, 0.8125, 0.5, 0.8438, 0.5, 0.75, 0.625, 0.8026, 0.625, 0.8026, 0.6772, 0.75, 0.6772, 0.75, 0.5426, 0.8026, 0.5426, 0.8026, 0.5724, 0.75, 0.5724, 0.75, 0.5724, 0.8026, 0.5724, 0.8026, 0.625, 0.75, 0.625, 0.75, 0.745, 0.81, 0.745, 0.8125, 0.75, 0.75, 0.75, 0.4984, 0.875, 0.625, 0.875, 0.625, 0.9375, 0.4984, 0.9375, 0.75, 0.717, 0.8026, 0.717, 0.8026, 0.7301, 0.75, 0.7301, 0.6579, 0.625, 0.6712, 0.625, 0.6712, 0.6772, 0.6579, 0.6772, 0.6579, 0.5426, 0.6712, 0.5426, 0.6712, 0.5724, 0.6579, 0.5724, 0.6579, 0.5724, 0.6712, 0.5724, 0.6712, 0.625, 0.6579, 0.625, 0.6448, 0.745, 0.66, 0.745, 0.6562, 0.75, 0.6404, 0.75, 0.4984, 0.7654, 0.625, 0.7654, 0.625, 0.7812, 0.4984, 0.7813, 0.6579, 0.717, 0.6712, 0.717, 0.6712, 0.7301, 0.6579, 0.7301, 0.69, 0.505, 0.66, 0.505, 0.6562, 0.5, 0.6875, 0.5, 0.4984, 0.4375, 0.625, 0.4375, 0.625, 0.4688, 0.4984, 0.4688, 0.855, 0.505, 0.84, 0.505, 0.8438, 0.5, 0.8594, 0.5, 0.4984, 0.2656, 0.625, 0.2656, 0.625, 0.2812, 0.4984, 0.2812, 0.8026, 0.625, 0.8288, 0.625, 0.8288, 0.6772, 0.8026, 0.6772, 0.8026, 0.5426, 0.8288, 0.5426, 0.8288, 0.5724, 0.8026, 0.5724, 0.8026, 0.5724, 0.8288, 0.5724, 0.8288, 0.625, 0.8026, 0.625, 0.81, 0.745, 0.84, 0.745, 0.8438, 0.75, 0.8125, 0.75, 0.4984, 0.9375, 0.625, 0.9375, 0.625, 0.9688, 0.4984, 0.9688, 0.8026, 0.717, 0.8288, 0.717, 0.8288, 0.7301, 0.8026, 0.7301, 0.8063, 0.7376, 0.8344, 0.7376, 0.8363, 0.7401, 0.8075, 0.7401, 0.8485, 0.5124, 0.8344, 0.5124, 0.8363, 0.5099, 0.8507, 0.5099, 0.6937, 0.5124, 0.6656, 0.5124, 0.6637, 0.5099, 0.6925, 0.5099, 0.6513, 0.7376, 0.6656, 0.7376, 0.6637, 0.7401, 0.6492, 0.7401, 0.75, 0.7376, 0.8063, 0.7376, 0.8075, 0.7401, 0.75, 0.7401, 0.8344, 0.5124, 0.8063, 0.5124, 0.8075, 0.5099, 0.8363, 0.5099, 0.75, 0.5124, 0.6937, 0.5124, 0.6925, 0.5099, 0.75, 0.5099, 0.6656, 0.7376, 0.6937, 0.7376, 0.6925, 0.7401, 0.6637, 0.7401, 0.6937, 0.7376, 0.75, 0.7376, 0.75, 0.7401, 0.6925, 0.7401, 0.8063, 0.5124, 0.75, 0.5124, 0.75, 0.5099, 0.8075, 0.5099, 0.6374, 0.625, 0.6374, 0.6809, 0.6349, 0.6821, 0.6349, 0.625, 0.8626, 0.7089, 0.8626, 0.6809, 0.8651, 0.6821, 0.8651, 0.7108, 0.8626, 0.625, 0.8626, 0.5687, 0.8651, 0.5675, 0.8651, 0.625, 0.6374, 0.5368, 0.6374, 0.5687, 0.6349, 0.5675, 0.6349, 0.5348, 0.6374, 0.5687, 0.6374, 0.625, 0.6349, 0.625, 0.6349, 0.5675, 0.8626, 0.6809, 0.8626, 0.625, 0.8651, 0.625, 0.8651, 0.6821, 0.6513, 0.5124, 0.6374, 0.5124, 0.6349, 0.5099, 0.6492, 0.5099, 0.8626, 0.5246, 0.8626, 0.5124, 0.8651, 0.5099, 0.8651, 0.5224, 0.6374, 0.7235, 0.6374, 0.7376, 0.6349, 0.7401, 0.6349, 0.7257, 0.8485, 0.7376, 0.8626, 0.7376, 0.8651, 0.7401, 0.8507, 0.7401, 0.8442, 0.7326, 0.8576, 0.7326, 0.8601, 0.7351, 0.8463, 0.7351, 0.6424, 0.7192, 0.6424, 0.7326, 0.6399, 0.7351, 0.6399, 0.7213, 0.8576, 0.529, 0.8576, 0.5174, 0.8601, 0.5149, 0.8601, 0.5268, 0.6557, 0.5174, 0.6424, 0.5174, 0.6399, 0.5149, 0.6535, 0.5149, 0.8576, 0.6784, 0.8576, 0.625, 0.8601, 0.625, 0.8601, 0.6796, 0.6424, 0.5712, 0.6424, 0.625, 0.6399, 0.625, 0.6399, 0.57, 0.6424, 0.5407, 0.6424, 0.5712, 0.6399, 0.57, 0.6399, 0.5387, 0.8576, 0.625, 0.8576, 0.5712, 0.8601, 0.57, 0.8601, 0.625, 0.8576, 0.7052, 0.8576, 0.6784, 0.8601, 0.6796, 0.8601, 0.7071, 0.6424, 0.625, 0.6424, 0.6784, 0.6399, 0.6796, 0.6399, 0.625, 0.8038, 0.5174, 0.75, 0.5174, 0.75, 0.5149, 0.805, 0.5149, 0.6962, 0.7326, 0.75, 0.7326, 0.75, 0.7351, 0.695, 0.7351, 0.6693, 0.7326, 0.6962, 0.7326, 0.695, 0.7351, 0.6674, 0.7351, 0.75, 0.5174, 0.6962, 0.5174, 0.695, 0.5149, 0.75, 0.5149, 0.8307, 0.5174, 0.8038, 0.5174, 0.805, 0.5149, 0.8326, 0.5149, 0.75, 0.7326, 0.8038, 0.7326, 0.805, 0.7351, 0.75, 0.7351, 0.6557, 0.7326, 0.6693, 0.7326, 0.6674, 0.7351, 0.6535, 0.7351, 0.6962, 0.5174, 0.6693, 0.5174, 0.6674, 0.5149, 0.695, 0.5149, 0.8442, 0.5174, 0.8307, 0.5174, 0.8326, 0.5149, 0.8463, 0.5149, 0.8038, 0.7326, 0.8307, 0.7326, 0.8326, 0.7351, 0.805, 0.7351, 0.8075, 0.7401, 0.8363, 0.7401, 0.84, 0.745, 0.81, 0.745, 0.8507, 0.5099, 0.8363, 0.5099, 0.84, 0.505, 0.855, 0.505, 0.6925, 0.5099, 0.6637, 0.5099, 0.66, 0.505, 0.69, 0.505, 0.6492, 0.7401, 0.6637, 0.7401, 0.66, 0.745, 0.6448, 0.745, 0.75, 0.7401, 0.8075, 0.7401, 0.81, 0.745, 0.75, 0.745, 0.8363, 0.5099, 0.8075, 0.5099, 0.81, 0.505, 0.84, 0.505, 0.75, 0.5099, 0.6925, 0.5099, 0.69, 0.505, 0.75, 0.505, 0.6637, 0.7401, 0.6925, 0.7401, 0.69, 0.745, 0.66, 0.745, 0.6925, 0.7401, 0.75, 0.7401, 0.75, 0.745, 0.69, 0.745, 0.8075, 0.5099, 0.75, 0.5099, 0.75, 0.505, 0.81, 0.505, 0.6349, 0.625, 0.6349, 0.6821, 0.63, 0.6845, 0.63, 0.625, 0.8651, 0.7108, 0.8651, 0.6821, 0.87, 0.6845, 0.87, 0.7145, 0.8651, 0.625, 0.8651, 0.5675, 0.87, 0.565, 0.87, 0.625, 0.6349, 0.5348, 0.6349, 0.5675, 0.63, 0.565, 0.63, 0.5309, 0.6349, 0.5675, 0.6349, 0.625, 0.63, 0.625, 0.63, 0.565, 0.8651, 0.6821, 0.8651, 0.625, 0.87, 0.625, 0.87, 0.6845, 0.6492, 0.5099, 0.6349, 0.5099, 0.63, 0.505, 0.6448, 0.505, 0.8651, 0.5224, 0.8651, 0.5099, 0.87, 0.505, 0.87, 0.5179, 0.6349, 0.7257, 0.6349, 0.7401, 0.63, 0.745, 0.63, 0.73, 0.8507, 0.7401, 0.8651, 0.7401, 0.87, 0.745, 0.855, 0.745, 0.8463, 0.7351, 0.8601, 0.7351, 0.8626, 0.7376, 0.8485, 0.7376, 0.6399, 0.7213, 0.6399, 0.7351, 0.6374, 0.7376, 0.6374, 0.7235, 0.8601, 0.5268, 0.8601, 0.5149, 0.8626, 0.5124, 0.8626, 0.5246, 0.6535, 0.5149, 0.6399, 0.5149, 0.6374, 0.5124, 0.6513, 0.5124, 0.8601, 0.6796, 0.8601, 0.625, 0.8626, 0.625, 0.8626, 0.6809, 0.6399, 0.57, 0.6399, 0.625, 0.6374, 0.625, 0.6374, 0.5687, 0.6399, 0.5387, 0.6399, 0.57, 0.6374, 0.5687, 0.6374, 0.5368, 0.8601, 0.625, 0.8601, 0.57, 0.8626, 0.5687, 0.8626, 0.625, 0.8601, 0.7071, 0.8601, 0.6796, 0.8626, 0.6809, 0.8626, 0.7089, 0.6399, 0.625, 0.6399, 0.6796, 0.6374, 0.6809, 0.6374, 0.625, 0.805, 0.5149, 0.75, 0.5149, 0.75, 0.5124, 0.8063, 0.5124, 0.695, 0.7351, 0.75, 0.7351, 0.75, 0.7376, 0.6937, 0.7376, 0.6674, 0.7351, 0.695, 0.7351, 0.6937, 0.7376, 0.6656, 0.7376, 0.75, 0.5149, 0.695, 0.5149, 0.6937, 0.5124, 0.75, 0.5124, 0.8326, 0.5149, 0.805, 0.5149, 0.8063, 0.5124, 0.8344, 0.5124, 0.75, 0.7351, 0.805, 0.7351, 0.8063, 0.7376, 0.75, 0.7376, 0.6535, 0.7351, 0.6674, 0.7351, 0.6656, 0.7376, 0.6513, 0.7376, 0.695, 0.5149, 0.6674, 0.5149, 0.6656, 0.5124, 0.6937, 0.5124, 0.8463, 0.5149, 0.8326, 0.5149, 0.8344, 0.5124, 0.8485, 0.5124, 0.805, 0.7351, 0.8326, 0.7351, 0.8344, 0.7376, 0.8063, 0.7376, 0.8026, 0.7301, 0.8288, 0.7301, 0.8307, 0.7326, 0.8038, 0.7326, 0.842, 0.5199, 0.8288, 0.5199, 0.8307, 0.5174, 0.8442, 0.5174, 0.6974, 0.5199, 0.6712, 0.5199, 0.6693, 0.5174, 0.6962, 0.5174, 0.6579, 0.7301, 0.6712, 0.7301, 0.6693, 0.7326, 0.6557, 0.7326, 0.75, 0.7301, 0.8026, 0.7301, 0.8038, 0.7326, 0.75, 0.7326, 0.8288, 0.5199, 0.8026, 0.5199, 0.8038, 0.5174, 0.8307, 0.5174, 0.75, 0.5199, 0.6974, 0.5199, 0.6962, 0.5174, 0.75, 0.5174, 0.6712, 0.7301, 0.6974, 0.7301, 0.6962, 0.7326, 0.6693, 0.7326, 0.6974, 0.7301, 0.75, 0.7301, 0.75, 0.7326, 0.6962, 0.7326, 0.8026, 0.5199, 0.75, 0.5199, 0.75, 0.5174, 0.8038, 0.5174, 0.6449, 0.625, 0.6449, 0.6772, 0.6424, 0.6784, 0.6424, 0.625, 0.8551, 0.7034, 0.8551, 0.6772, 0.8576, 0.6784, 0.8576, 0.7052, 0.8551, 0.625, 0.8551, 0.5724, 0.8576, 0.5712, 0.8576, 0.625, 0.6449, 0.5426, 0.6449, 0.5724, 0.6424, 0.5712, 0.6424, 0.5407, 0.6449, 0.5724, 0.6449, 0.625, 0.6424, 0.625, 0.6424, 0.5712, 0.8551, 0.6772, 0.8551, 0.625, 0.8576, 0.625, 0.8576, 0.6784, 0.6579, 0.5199, 0.6449, 0.5199, 0.6424, 0.5174, 0.6557, 0.5174, 0.8551, 0.5312, 0.8551, 0.5199, 0.8576, 0.5174, 0.8576, 0.529, 0.6449, 0.717, 0.6449, 0.7301, 0.6424, 0.7326, 0.6424, 0.7192, 0.842, 0.7301, 0.8551, 0.7301, 0.8576, 0.7326, 0.8442, 0.7326, 0.8551, 0.5724, 0.8551, 0.5426, 0.8576, 0.5407, 0.8576, 0.5712, 0.6449, 0.5312, 0.6449, 0.5426, 0.6424, 0.5407, 0.6424, 0.529, 0.6399, 0.5268, 0.6399, 0.5387, 0.6374, 0.5368, 0.6374, 0.5246, 0.8601, 0.57, 0.8601, 0.5387, 0.8626, 0.5368, 0.8626, 0.5687, 0.8651, 0.5675, 0.8651, 0.5348, 0.87, 0.5309, 0.87, 0.565, 0.6349, 0.5224, 0.6349, 0.5348, 0.63, 0.5309, 0.63, 0.5179, 0.6424, 0.529, 0.6424, 0.5407, 0.6399, 0.5387, 0.6399, 0.5268, 0.8576, 0.5712, 0.8576, 0.5407, 0.8601, 0.5387, 0.8601, 0.57, 0.8626, 0.5687, 0.8626, 0.5368, 0.8651, 0.5348, 0.8651, 0.5675, 0.6374, 0.5246, 0.6374, 0.5368, 0.6349, 0.5348, 0.6349, 0.5224, 0.8026, 0.5312, 0.8288, 0.5312, 0.8288, 0.5426, 0.8026, 0.5426, 0.6579, 0.5312, 0.6712, 0.5312, 0.6712, 0.5426, 0.6579, 0.5426, 0.75, 0.5312, 0.8026, 0.5312, 0.8026, 0.5426, 0.75, 0.5426, 0.6712, 0.5312, 0.6974, 0.5312, 0.6974, 0.5426, 0.6712, 0.5426, 0.6974, 0.5312, 0.75, 0.5312, 0.75, 0.5426, 0.6974, 0.5426, 0.63, 0.5179, 0.63, 0.5309, 0.625, 0.527, 0.625, 0.5135, 0.4984, 0.5135, 0.625, 0.5135, 0.625, 0.527, 0.4984, 0.527, 0.842, 0.5312, 0.8551, 0.5312, 0.8551, 0.5426, 0.842, 0.5426, 0.87, 0.565, 0.87, 0.5309, 0.875, 0.527, 0.875, 0.5625, 0.4984, 0.1875, 0.625, 0.1875, 0.625, 0.223, 0.4984, 0.223, 0.6449, 0.6772, 0.6449, 0.7034, 0.6424, 0.7052, 0.6424, 0.6784, 0.8551, 0.717, 0.8551, 0.7034, 0.8576, 0.7052, 0.8576, 0.7192, 0.8601, 0.7213, 0.8601, 0.7071, 0.8626, 0.7089, 0.8626, 0.7235, 0.6399, 0.6796, 0.6399, 0.7071, 0.6374, 0.7089, 0.6374, 0.6809, 0.6349, 0.6821, 0.6349, 0.7108, 0.63, 0.7145, 0.63, 0.6845, 0.8651, 0.7257, 0.8651, 0.7108, 0.87, 0.7145, 0.87, 0.73, 0.8576, 0.7192, 0.8576, 0.7052, 0.8601, 0.7071, 0.8601, 0.7213, 0.6424, 0.6784, 0.6424, 0.7052, 0.6399, 0.7071, 0.6399, 0.6796, 0.6374, 0.6809, 0.6374, 0.7089, 0.6349, 0.7108, 0.6349, 0.6821, 0.8626, 0.7235, 0.8626, 0.7089, 0.8651, 0.7108, 0.8651, 0.7257, 0.8026, 0.6772, 0.8288, 0.6772, 0.8288, 0.7034, 0.8026, 0.7034, 0.6579, 0.6772, 0.6712, 0.6772, 0.6712, 0.7034, 0.6579, 0.7034, 0.75, 0.6772, 0.8026, 0.6772, 0.8026, 0.7034, 0.75, 0.7034, 0.6712, 0.6772, 0.6974, 0.6772, 0.6974, 0.7034, 0.6712, 0.7034, 0.6974, 0.6772, 0.75, 0.6772, 0.75, 0.7034, 0.6974, 0.7034, 0.87, 0.73, 0.87, 0.7145, 0.875, 0.7182, 0.875, 0.7344, 0.4984, 0.01563, 0.625, 0.01563, 0.625, 0.03182, 0.4984, 0.03182, 0.63, 0.6845, 0.63, 0.7145, 0.625, 0.7182, 0.625, 0.687, 0.4984, 0.687, 0.625, 0.687, 0.625, 0.7182, 0.4984, 0.7182, 0.842, 0.6772, 0.8551, 0.6772, 0.8551, 0.7034, 0.842, 0.7034, 0.8288, 0.6772, 0.842, 0.6772, 0.842, 0.7034, 0.8288, 0.7034, 0.8288, 0.5312, 0.842, 0.5312, 0.842, 0.5426, 0.8288, 0.5426, 0.8288, 0.7301, 0.842, 0.7301, 0.8442, 0.7326, 0.8307, 0.7326, 0.8551, 0.5199, 0.842, 0.5199, 0.8442, 0.5174, 0.8576, 0.5174, 0.8601, 0.5149, 0.8463, 0.5149, 0.8485, 0.5124, 0.8626, 0.5124, 0.8326, 0.7351, 0.8463, 0.7351, 0.8485, 0.7376, 0.8344, 0.7376, 0.8363, 0.7401, 0.8507, 0.7401, 0.855, 0.745, 0.84, 0.745, 0.8651, 0.5099, 0.8507, 0.5099, 0.855, 0.505, 0.87, 0.505, 0.8576, 0.5174, 0.8442, 0.5174, 0.8463, 0.5149, 0.8601, 0.5149, 0.8307, 0.7326, 0.8442, 0.7326, 0.8463, 0.7351, 0.8326, 0.7351, 0.8344, 0.7376, 0.8485, 0.7376, 0.8507, 0.7401, 0.8363, 0.7401, 0.8626, 0.5124, 0.8485, 0.5124, 0.8507, 0.5099, 0.8651, 0.5099, 0.4984, 0.25, 0.625, 0.25, 0.625, 0.2656, 0.4984, 0.2656, 0.87, 0.505, 0.855, 0.505, 0.8594, 0.5, 0.875, 0.5, 0.8288, 0.625, 0.842, 0.625, 0.842, 0.6772, 0.8288, 0.6772, 0.8288, 0.5426, 0.842, 0.5426, 0.842, 0.5724, 0.8288, 0.5724, 0.8288, 0.5724, 0.842, 0.5724, 0.842, 0.625, 0.8288, 0.625, 0.84, 0.745, 0.855, 0.745, 0.8594, 0.75, 0.8438, 0.75, 0.4984, 0.9688, 0.625, 0.9688, 0.625, 0.9844, 0.4984, 0.9844, 0.8288, 0.717, 0.842, 0.717, 0.842, 0.7301, 0.8288, 0.7301, 0.6449, 0.6772, 0.6579, 0.6772, 0.6579, 0.7034, 0.6449, 0.7034, 0.6449, 0.5312, 0.6579, 0.5312, 0.6579, 0.5426, 0.6449, 0.5426, 0.6712, 0.5199, 0.6579, 0.5199, 0.6557, 0.5174, 0.6693, 0.5174, 0.6449, 0.7301, 0.6579, 0.7301, 0.6557, 0.7326, 0.6424, 0.7326, 0.6399, 0.7351, 0.6535, 0.7351, 0.6513, 0.7376, 0.6374, 0.7376, 0.6674, 0.5149, 0.6535, 0.5149, 0.6513, 0.5124, 0.6656, 0.5124, 0.6637, 0.5099, 0.6492, 0.5099, 0.6448, 0.505, 0.66, 0.505, 0.6349, 0.7401, 0.6492, 0.7401, 0.6448, 0.745, 0.63, 0.745, 0.6424, 0.7326, 0.6557, 0.7326, 0.6535, 0.7351, 0.6399, 0.7351, 0.6693, 0.5174, 0.6557, 0.5174, 0.6535, 0.5149, 0.6674, 0.5149, 0.6656, 0.5124, 0.6513, 0.5124, 0.6492, 0.5099, 0.6637, 0.5099, 0.6374, 0.7376, 0.6513, 0.7376, 0.6492, 0.7401, 0.6349, 0.7401, 0.6449, 0.717, 0.6579, 0.717, 0.6579, 0.7301, 0.6449, 0.7301, 0.4984, 0.75, 0.625, 0.75, 0.625, 0.7654, 0.4984, 0.7654, 0.63, 0.745, 0.6448, 0.745, 0.6404, 0.75, 0.625, 0.75, 0.6449, 0.5724, 0.6579, 0.5724, 0.6579, 0.625, 0.6449, 0.625, 0.6449, 0.5426, 0.6579, 0.5426, 0.6579, 0.5724, 0.6449, 0.5724, 0.6449, 0.625, 0.6579, 0.625, 0.6579, 0.6772, 0.6449, 0.6772, 0.66, 0.505, 0.6448, 0.505, 0.6404, 0.5, 0.6562, 0.5, 0.4984, 0.4688, 0.625, 0.4688, 0.625, 0.4846, 0.4984, 0.4846, 0.6449, 0.7034, 0.6579, 0.7034, 0.6579, 0.717, 0.6449, 0.717, 0.8288, 0.7034, 0.842, 0.7034, 0.842, 0.717, 0.8288, 0.717, 0.4984, 0.0, 0.625, 0.0, 0.625, 0.01563, 0.4984, 0.01563, 0.87, 0.745, 0.87, 0.73, 0.875, 0.7344, 0.875, 0.75, 0.8626, 0.7376, 0.8626, 0.7235, 0.8651, 0.7257, 0.8651, 0.7401, 0.8576, 0.7326, 0.8576, 0.7192, 0.8601, 0.7213, 0.8601, 0.7351, 0.8651, 0.7401, 0.8651, 0.7257, 0.87, 0.73, 0.87, 0.745, 0.8601, 0.7351, 0.8601, 0.7213, 0.8626, 0.7235, 0.8626, 0.7376, 0.8551, 0.7301, 0.8551, 0.717, 0.8576, 0.7192, 0.8576, 0.7326, 0.6449, 0.7034, 0.6449, 0.717, 0.6424, 0.7192, 0.6424, 0.7052, 0.6399, 0.7071, 0.6399, 0.7213, 0.6374, 0.7235, 0.6374, 0.7089, 0.6349, 0.7108, 0.6349, 0.7257, 0.63, 0.73, 0.63, 0.7145, 0.6424, 0.7052, 0.6424, 0.7192, 0.6399, 0.7213, 0.6399, 0.7071, 0.6374, 0.7089, 0.6374, 0.7235, 0.6349, 0.7257, 0.6349, 0.7108, 0.8026, 0.7034, 0.8288, 0.7034, 0.8288, 0.717, 0.8026, 0.717, 0.6579, 0.7034, 0.6712, 0.7034, 0.6712, 0.717, 0.6579, 0.717, 0.75, 0.7034, 0.8026, 0.7034, 0.8026, 0.717, 0.75, 0.717, 0.6712, 0.7034, 0.6974, 0.7034, 0.6974, 0.717, 0.6712, 0.717, 0.6974, 0.7034, 0.75, 0.7034, 0.75, 0.717, 0.6974, 0.717, 0.63, 0.7145, 0.63, 0.73, 0.625, 0.7344, 0.625, 0.7182, 0.4984, 0.7182, 0.625, 0.7182, 0.625, 0.7344, 0.4984, 0.7344, 0.842, 0.7034, 0.8551, 0.7034, 0.8551, 0.717, 0.842, 0.717, 0.6449, 0.5199, 0.6579, 0.5199, 0.6579, 0.5312, 0.6449, 0.5312, 0.8288, 0.5199, 0.842, 0.5199, 0.842, 0.5312, 0.8288, 0.5312, 0.842, 0.5199, 0.8551, 0.5199, 0.8551, 0.5312, 0.842, 0.5312, 0.4984, 0.5, 0.625, 0.5, 0.625, 0.5135, 0.4984, 0.5135, 0.63, 0.505, 0.63, 0.5179, 0.625, 0.5135, 0.625, 0.5, 0.6974, 0.5199, 0.75, 0.5199, 0.75, 0.5312, 0.6974, 0.5312, 0.6712, 0.5199, 0.6974, 0.5199, 0.6974, 0.5312, 0.6712, 0.5312, 0.75, 0.5199, 0.8026, 0.5199, 0.8026, 0.5312, 0.75, 0.5312, 0.6579, 0.5199, 0.6712, 0.5199, 0.6712, 0.5312, 0.6579, 0.5312, 0.8026, 0.5199, 0.8288, 0.5199, 0.8288, 0.5312, 0.8026, 0.5312, 0.6374, 0.5124, 0.6374, 0.5246, 0.6349, 0.5224, 0.6349, 0.5099, 0.6424, 0.5174, 0.6424, 0.529, 0.6399, 0.5268, 0.6399, 0.5149, 0.6349, 0.5099, 0.6349, 0.5224, 0.63, 0.5179, 0.63, 0.505, 0.6399, 0.5149, 0.6399, 0.5268, 0.6374, 0.5246, 0.6374, 0.5124, 0.6449, 0.5199, 0.6449, 0.5312, 0.6424, 0.529, 0.6424, 0.5174, 0.8551, 0.5426, 0.8551, 0.5312, 0.8576, 0.529, 0.8576, 0.5407, 0.8601, 0.5387, 0.8601, 0.5268, 0.8626, 0.5246, 0.8626, 0.5368, 0.8651, 0.5348, 0.8651, 0.5224, 0.87, 0.5179, 0.87, 0.5309, 0.8576, 0.5407, 0.8576, 0.529, 0.8601, 0.5268, 0.8601, 0.5387, 0.8626, 0.5368, 0.8626, 0.5246, 0.8651, 0.5224, 0.8651, 0.5348, 0.87, 0.5309, 0.87, 0.5179, 0.875, 0.5135, 0.875, 0.527, 0.4984, 0.223, 0.625, 0.223, 0.625, 0.2365, 0.4984, 0.2365, 0.4984, 0.9844, 0.625, 0.9844, 0.625, 1.0, 0.4984, 1.0, 0.4984, 0.2365, 0.625, 0.2365, 0.625, 0.25, 0.4984, 0.25, 0.4984, 0.7344, 0.625, 0.7344, 0.625, 0.75, 0.4984, 0.75, 0.4984, 0.4846, 0.625, 0.4846, 0.625, 0.5, 0.4984, 0.5, 0.855, 0.745, 0.87, 0.745, 0.875, 0.75, 0.8594, 0.75, 0.63, 0.73, 0.63, 0.745, 0.625, 0.75, 0.625, 0.7344, 0.87, 0.5179, 0.87, 0.505, 0.875, 0.5, 0.875, 0.5135, 0.6448, 0.505, 0.63, 0.505, 0.625, 0.5, 0.6404, 0.5, 0.87, 0.6845, 0.87, 0.625, 0.875, 0.625, 0.875, 0.687, 0.63, 0.565, 0.63, 0.625, 0.625, 0.625, 0.625, 0.5625, 0.4984, 0.5625, 0.625, 0.5625, 0.625, 0.625, 0.4984, 0.625, 0.4984, 0.06299, 0.625, 0.06299, 0.625, 0.125, 0.4984, 0.125, 0.4984, 0.527, 0.625, 0.527, 0.625, 0.5625, 0.4984, 0.5625, 0.63, 0.5309, 0.63, 0.565, 0.625, 0.5625, 0.625, 0.527, 0.87, 0.625, 0.87, 0.565, 0.875, 0.5625, 0.875, 0.625, 0.4984, 0.125, 0.625, 0.125, 0.625, 0.1875, 0.4984, 0.1875, 0.4984, 0.03182, 0.625, 0.03182, 0.625, 0.06299, 0.4984, 0.06299, 0.87, 0.7145, 0.87, 0.6845, 0.875, 0.687, 0.875, 0.7182, 0.63, 0.625, 0.63, 0.6845, 0.625, 0.687, 0.625, 0.625, 0.4984, 0.625, 0.625, 0.625, 0.625, 0.687, 0.4984, 0.687, 0.81, 0.505, 0.75, 0.505, 0.75, 0.5, 0.8125, 0.5, 0.69, 0.745, 0.75, 0.745, 0.75, 0.75, 0.6875, 0.75, 0.4984, 0.3125, 0.625, 0.3125, 0.625, 0.375, 0.4984, 0.375, 0.4984, 0.8125, 0.625, 0.8125, 0.625, 0.875, 0.4984, 0.875, 0.4984, 0.7813, 0.625, 0.7812, 0.625, 0.8125, 0.4984, 0.8125, 0.66, 0.745, 0.69, 0.745, 0.6875, 0.75, 0.6562, 0.75, 0.75, 0.505, 0.69, 0.505, 0.6875, 0.5, 0.75, 0.5, 0.4984, 0.375, 0.625, 0.375, 0.625, 0.4375, 0.4984, 0.4375, 0.4984, 0.2812, 0.625, 0.2812, 0.625, 0.3125, 0.4984, 0.3125, 0.84, 0.505, 0.81, 0.505, 0.8125, 0.5, 0.8438, 0.5, 0.75, 0.745, 0.81, 0.745, 0.8125, 0.75, 0.75, 0.75, 0.4984, 0.875, 0.625, 0.875, 0.625, 0.9375, 0.4984, 0.9375, 0.6448, 0.745, 0.66, 0.745, 0.6562, 0.75, 0.6404, 0.75, 0.4984, 0.7654, 0.625, 0.7654, 0.625, 0.7812, 0.4984, 0.7813, 0.69, 0.505, 0.66, 0.505, 0.6562, 0.5, 0.6875, 0.5, 0.4984, 0.4375, 0.625, 0.4375, 0.625, 0.4688, 0.4984, 0.4688, 0.855, 0.505, 0.84, 0.505, 0.8438, 0.5, 0.8594, 0.5, 0.4984, 0.2656, 0.625, 0.2656, 0.625, 0.2812, 0.4984, 0.2812, 0.81, 0.745, 0.84, 0.745, 0.8438, 0.75, 0.8125, 0.75, 0.4984, 0.9375, 0.625, 0.9375, 0.625, 0.9688, 0.4984, 0.9688, 0.63, 0.5179, 0.63, 0.5309, 0.625, 0.527, 0.625, 0.5135, 0.4984, 0.5135, 0.625, 0.5135, 0.625, 0.527, 0.4984, 0.527, 0.87, 0.565, 0.87, 0.5309, 0.875, 0.527, 0.875, 0.5625, 0.4984, 0.1875, 0.625, 0.1875, 0.625, 0.223, 0.4984, 0.223, 0.87, 0.73, 0.87, 0.7145, 0.875, 0.7182, 0.875, 0.7344, 0.4984, 0.01563, 0.625, 0.01563, 0.625, 0.03182, 0.4984, 0.03182, 0.63, 0.6845, 0.63, 0.7145, 0.625, 0.7182, 0.625, 0.687, 0.4984, 0.687, 0.625, 0.687, 0.625, 0.7182, 0.4984, 0.7182, 0.4984, 0.25, 0.625, 0.25, 0.625, 0.2656, 0.4984, 0.2656, 0.87, 0.505, 0.855, 0.505, 0.8594, 0.5, 0.875, 0.5, 0.84, 0.745, 0.855, 0.745, 0.8594, 0.75, 0.8438, 0.75, 0.4984, 0.9688, 0.625, 0.9688, 0.625, 0.9844, 0.4984, 0.9844, 0.4984, 0.75, 0.625, 0.75, 0.625, 0.7654, 0.4984, 0.7654, 0.63, 0.745, 0.6448, 0.745, 0.6404, 0.75, 0.625, 0.75, 0.66, 0.505, 0.6448, 0.505, 0.6404, 0.5, 0.6562, 0.5, 0.4984, 0.4688, 0.625, 0.4688, 0.625, 0.4846, 0.4984, 0.4846, 0.4984, 0.0, 0.625, 0.0, 0.625, 0.01563, 0.4984, 0.01563, 0.87, 0.745, 0.87, 0.73, 0.875, 0.7344, 0.875, 0.75, 0.63, 0.7145, 0.63, 0.73, 0.625, 0.7344, 0.625, 0.7182, 0.4984, 0.7182, 0.625, 0.7182, 0.625, 0.7344, 0.4984, 0.7344, 0.4984, 0.5, 0.625, 0.5, 0.625, 0.5135, 0.4984, 0.5135, 0.63, 0.505, 0.63, 0.5179, 0.625, 0.5135, 0.625, 0.5, 0.87, 0.5309, 0.87, 0.5179, 0.875, 0.5135, 0.875, 0.527, 0.4984, 0.223, 0.625, 0.223, 0.625, 0.2365, 0.4984, 0.2365])
me_cube.materials.append(mat_material)
me_cube.materials.append(mat_material_001)
me_cube.use_mirror_vertex_groups = False
me_cube.update()
me_plane_001 = bpy.data.meshes.new('Plane.001')
me_plane_001.from_pydata([(-1.0, -1.0, 0.0), (0.9905, 0.8416, 0.09971), (-1.0, 1.0, 0.0), (0.9892, 1.413, -0.4626), (-1.0, 0.0, 0.0), (0.008494, 0.885, 0.3782), (-0.6586, -0.7375, 0.126), (-0.6586, 1.112, 0.126), (-0.8313, 0.1871, 0.126), (-0.2095, -0.421, -0.1443), (-0.2095, 1.23, -0.1443), (-0.6095, 0.4046, -0.1443), (0.3435, 0.1853, 0.09712), (0.3435, 1.572, -0.06601), (-0.3362, 0.8787, 0.01555)], [], [(14, 5, 3, 13), (12, 1, 5, 14), (0, 6, 8, 4), (4, 8, 7, 2), (6, 9, 11, 8), (8, 11, 10, 7), (9, 12, 14, 11), (11, 14, 13, 10)])
_uv = me_plane_001.uv_layers.new(name='UVMap')
_uv.uv.foreach_set('vector', [0.6717, 0.5, 1.0, 0.5, 1.0, 1.0, 0.6717, 1.0, 0.6717, 0.0, 1.0, 0.0, 1.0, 0.5, 0.6717, 0.5, 0.0, 0.0, 0.1707, 0.0, 0.1707, 0.5, 0.0, 0.5, 0.0, 0.5, 0.1707, 0.5, 0.1707, 1.0, 0.0, 1.0, 0.1707, 0.0, 0.3952, 0.0, 0.3952, 0.5, 0.1707, 0.5, 0.1707, 0.5, 0.3952, 0.5, 0.3952, 1.0, 0.1707, 1.0, 0.3952, 0.0, 0.6717, 0.0, 0.6717, 0.5, 0.3952, 0.5, 0.3952, 0.5, 0.6717, 0.5, 0.6717, 1.0, 0.3952, 1.0])
me_plane_001.materials.append(mat_material_002)
me_plane_001.update()
me_plane_002 = bpy.data.meshes.new('Plane.002')
me_plane_002.from_pydata([(-1.0, -1.0, 0.0), (0.9905, 0.8416, 0.09971), (-1.0, 1.0, 0.0), (0.9892, 1.413, -0.4626), (-1.0, 0.0, 0.0), (0.008494, 0.885, 0.3782), (-0.6586, -0.7375, 0.126), (-0.6586, 1.112, 0.126), (-0.8313, 0.1871, 0.126), (-0.2095, -0.421, -0.1443), (-0.2095, 1.23, -0.1443), (-0.6095, 0.4046, -0.1443), (0.3435, 0.1853, 0.09712), (0.3435, 1.572, -0.06601), (-0.3362, 0.8787, 0.01555)], [], [(14, 5, 3, 13), (12, 1, 5, 14), (0, 6, 8, 4), (4, 8, 7, 2), (6, 9, 11, 8), (8, 11, 10, 7), (9, 12, 14, 11), (11, 14, 13, 10)])
_uv = me_plane_002.uv_layers.new(name='UVMap')
_uv.uv.foreach_set('vector', [0.6717, 0.5, 1.0, 0.5, 1.0, 1.0, 0.6717, 1.0, 0.6717, 0.0, 1.0, 0.0, 1.0, 0.5, 0.6717, 0.5, 0.0, 0.0, 0.1707, 0.0, 0.1707, 0.5, 0.0, 0.5, 0.0, 0.5, 0.1707, 0.5, 0.1707, 1.0, 0.0, 1.0, 0.1707, 0.0, 0.3952, 0.0, 0.3952, 0.5, 0.1707, 0.5, 0.1707, 0.5, 0.3952, 0.5, 0.3952, 1.0, 0.1707, 1.0, 0.3952, 0.0, 0.6717, 0.0, 0.6717, 0.5, 0.3952, 0.5, 0.3952, 0.5, 0.6717, 0.5, 0.6717, 1.0, 0.3952, 1.0])
me_plane_002.materials.append(mat_material_002)
me_plane_002.update()
me_cylinder_022 = bpy.data.meshes.new('Cylinder.022')
me_cylinder_022.from_pydata([(0.0, 1.0, -1.0), (-2.883e-09, 0.5211, 1.0), (0.1951, 0.9808, -1.0), (0.1017, 0.5111, 1.0), (0.3827, 0.9239, -1.0), (0.1994, 0.4815, 1.0), (0.5556, 0.8315, -1.0), (0.2895, 0.4333, 1.0), (0.7071, 0.7071, -1.0), (0.3685, 0.3685, 1.0), (0.8315, 0.5556, -1.0), (0.4333, 0.2895, 1.0), (0.9239, 0.3827, -1.0), (0.4815, 0.1994, 1.0), (0.9808, 0.1951, -1.0), (0.5111, 0.1017, 1.0), (1.0, 0.0, -1.0), (0.5211, 2.472e-09, 1.0), (0.9808, -0.1951, -1.0), (0.5111, -0.1017, 1.0), (0.9239, -0.3827, -1.0), (0.4815, -0.1994, 1.0), (0.8315, -0.5556, -1.0), (0.4333, -0.2895, 1.0), (0.7071, -0.7071, -1.0), (0.3685, -0.3685, 1.0), (0.5556, -0.8315, -1.0), (0.2895, -0.4333, 1.0), (0.3827, -0.9239, -1.0), (0.1994, -0.4815, 1.0), (0.1951, -0.9808, -1.0), (0.1017, -0.5111, 1.0), (0.0, -1.0, -1.0), (-2.883e-09, -0.5211, 1.0), (-0.1951, -0.9808, -1.0), (-0.1017, -0.5111, 1.0), (-0.3827, -0.9239, -1.0), (-0.1994, -0.4815, 1.0), (-0.5556, -0.8315, -1.0), (-0.2895, -0.4333, 1.0), (-0.7071, -0.7071, -1.0), (-0.3685, -0.3685, 1.0), (-0.8315, -0.5556, -1.0), (-0.4333, -0.2895, 1.0), (-0.9239, -0.3827, -1.0), (-0.4815, -0.1994, 1.0), (-0.9808, -0.1951, -1.0), (-0.5111, -0.1017, 1.0), (-1.0, 0.0, -1.0), (-0.5211, 2.472e-09, 1.0), (-0.9808, 0.1951, -1.0), (-0.5111, 0.1017, 1.0), (-0.9239, 0.3827, -1.0), (-0.4815, 0.1994, 1.0), (-0.8315, 0.5556, -1.0), (-0.4333, 0.2895, 1.0), (-0.7071, 0.7071, -1.0), (-0.3685, 0.3685, 1.0), (-0.5556, 0.8315, -1.0), (-0.2895, 0.4333, 1.0), (-0.3827, 0.9239, -1.0), (-0.1994, 0.4815, 1.0), (-0.1951, 0.9808, -1.0), (-0.1017, 0.5111, 1.0), (0.1951, 0.9808, 1.0), (0.0, 1.0, 1.0), (0.3827, 0.9239, 1.0), (0.5556, 0.8315, 1.0), (0.7071, 0.7071, 1.0), (0.8315, 0.5556, 1.0), (0.9239, 0.3827, 1.0), (0.9808, 0.1951, 1.0), (1.0, 0.0, 1.0), (0.9808, -0.1951, 1.0), (0.9239, -0.3827, 1.0), (0.8315, -0.5556, 1.0), (0.7071, -0.7071, 1.0), (0.5556, -0.8315, 1.0), (0.3827, -0.9239, 1.0), (0.1951, -0.9808, 1.0), (0.0, -1.0, 1.0), (-0.1951, -0.9808, 1.0), (-0.3827, -0.9239, 1.0), (-0.5556, -0.8315, 1.0), (-0.7071, -0.7071, 1.0), (-0.8315, -0.5556, 1.0), (-0.9239, -0.3827, 1.0), (-0.9808, -0.1951, 1.0), (-1.0, 0.0, 1.0), (-0.9808, 0.1951, 1.0), (-0.9239, 0.3827, 1.0), (-0.8315, 0.5556, 1.0), (-0.7071, 0.7071, 1.0), (-0.5556, 0.8315, 1.0), (-0.3827, 0.9239, 1.0), (-0.1951, 0.9808, 1.0), (0.1017, 0.5111, 13.8), (9.909e-07, 0.5211, 13.8), (0.1994, 0.4815, 13.8), (0.2895, 0.4333, 13.8), (0.3685, 0.3685, 13.8), (0.4333, 0.2895, 13.8), (0.4815, 0.1994, 13.8), (0.5111, 0.1017, 13.8), (0.5211, 2.472e-09, 13.8), (0.5111, -0.1017, 13.8), (0.4815, -0.1994, 13.8), (0.4333, -0.2895, 13.8), (0.3685, -0.3685, 13.8), (0.2895, -0.4333, 13.8), (0.1994, -0.4815, 13.8), (0.1017, -0.5111, 13.8), (9.909e-07, -0.5211, 13.8), (-0.1017, -0.5111, 13.8), (-0.1994, -0.4815, 13.8), (-0.2895, -0.4333, 13.8), (-0.3685, -0.3685, 13.8), (-0.4333, -0.2895, 13.8), (-0.4815, -0.1994, 13.8), (-0.5111, -0.1017, 13.8), (-0.5211, 2.472e-09, 13.8), (-0.5111, 0.1017, 13.8), (-0.4815, 0.1994, 13.8), (-0.4333, 0.2895, 13.8), (-0.3685, 0.3685, 13.8), (-0.2895, 0.4333, 13.8), (-0.1994, 0.4815, 13.8), (-0.1017, 0.5111, 13.8)], [], [(0, 65, 64, 2), (2, 64, 66, 4), (4, 66, 67, 6), (6, 67, 68, 8), (8, 68, 69, 10), (10, 69, 70, 12), (12, 70, 71, 14), (14, 71, 72, 16), (16, 72, 73, 18), (18, 73, 74, 20), (20, 74, 75, 22), (22, 75, 76, 24), (24, 76, 77, 26), (26, 77, 78, 28), (28, 78, 79, 30), (30, 79, 80, 32), (32, 80, 81, 34), (34, 81, 82, 36), (36, 82, 83, 38), (38, 83, 84, 40), (40, 84, 85, 42), (42, 85, 86, 44), (44, 86, 87, 46), (46, 87, 88, 48), (48, 88, 89, 50), (50, 89, 90, 52), (52, 90, 91, 54), (54, 91, 92, 56), (56, 92, 93, 58), (58, 93, 94, 60), (35, 33, 112, 113), (60, 94, 95, 62), (62, 95, 65, 0), (0, 2, 4, 6, 8, 10, 12, 14, 16, 18, 20, 22, 24, 26, 28, 30, 32, 34, 36, 38, 40, 42, 44, 46, 48, 50, 52, 54, 56, 58, 60, 62), (1, 3, 64, 65), (3, 5, 66, 64), (5, 7, 67, 66), (7, 9, 68, 67), (9, 11, 69, 68), (11, 13, 70, 69), (13, 15, 71, 70), (15, 17, 72, 71), (17, 19, 73, 72), (19, 21, 74, 73), (21, 23, 75, 74), (23, 25, 76, 75), (25, 27, 77, 76), (27, 29, 78, 77), (29, 31, 79, 78), (31, 33, 80, 79), (33, 35, 81, 80), (35, 37, 82, 81), (37, 39, 83, 82), (39, 41, 84, 83), (41, 43, 85, 84), (43, 45, 86, 85), (45, 47, 87, 86), (47, 49, 88, 87), (49, 51, 89, 88), (51, 53, 90, 89), (53, 55, 91, 90), (55, 57, 92, 91), (57, 59, 93, 92), (59, 61, 94, 93), (61, 63, 95, 94), (63, 1, 65, 95), (96, 97, 127, 126, 125, 124, 123, 122, 121, 120, 119, 118, 117, 116, 115, 114, 113, 112, 111, 110, 109, 108, 107, 106, 105, 104, 103, 102, 101, 100, 99, 98), (9, 7, 99, 100), (63, 61, 126, 127), (37, 35, 113, 114), (11, 9, 100, 101), (1, 63, 127, 97), (39, 37, 114, 115), (13, 11, 101, 102), (41, 39, 115, 116), (15, 13, 102, 103), (43, 41, 116, 117), (17, 15, 103, 104), (45, 43, 117, 118), (19, 17, 104, 105), (47, 45, 118, 119), (21, 19, 105, 106), (49, 47, 119, 120), (23, 21, 106, 107), (51, 49, 120, 121), (25, 23, 107, 108), (53, 51, 121, 122), (27, 25, 108, 109), (55, 53, 122, 123), (29, 27, 109, 110), (3, 1, 97, 96), (57, 55, 123, 124), (31, 29, 110, 111), (5, 3, 96, 98), (59, 57, 124, 125), (33, 31, 111, 112), (7, 5, 98, 99), (61, 59, 125, 126)])
_uv = me_cylinder_022.uv_layers.new(name='UVMap')
_uv.uv.foreach_set('vector', [1.0, 0.5, 1.0, 1.0, 0.9688, 1.0, 0.9688, 0.5, 0.9688, 0.5, 0.9688, 1.0, 0.9375, 1.0, 0.9375, 0.5, 0.9375, 0.5, 0.9375, 1.0, 0.9062, 1.0, 0.9062, 0.5, 0.9062, 0.5, 0.9062, 1.0, 0.875, 1.0, 0.875, 0.5, 0.875, 0.5, 0.875, 1.0, 0.8438, 1.0, 0.8438, 0.5, 0.8438, 0.5, 0.8438, 1.0, 0.8125, 1.0, 0.8125, 0.5, 0.8125, 0.5, 0.8125, 1.0, 0.7812, 1.0, 0.7812, 0.5, 0.7812, 0.5, 0.7812, 1.0, 0.75, 1.0, 0.75, 0.5, 0.75, 0.5, 0.75, 1.0, 0.7188, 1.0, 0.7188, 0.5, 0.7188, 0.5, 0.7188, 1.0, 0.6875, 1.0, 0.6875, 0.5, 0.6875, 0.5, 0.6875, 1.0, 0.6562, 1.0, 0.6562, 0.5, 0.6562, 0.5, 0.6562, 1.0, 0.625, 1.0, 0.625, 0.5, 0.625, 0.5, 0.625, 1.0, 0.5938, 1.0, 0.5938, 0.5, 0.5938, 0.5, 0.5938, 1.0, 0.5625, 1.0, 0.5625, 0.5, 0.5625, 0.5, 0.5625, 1.0, 0.5312, 1.0, 0.5312, 0.5, 0.5312, 0.5, 0.5312, 1.0, 0.5, 1.0, 0.5, 0.5, 0.5, 0.5, 0.5, 1.0, 0.4688, 1.0, 0.4688, 0.5, 0.4688, 0.5, 0.4688, 1.0, 0.4375, 1.0, 0.4375, 0.5, 0.4375, 0.5, 0.4375, 1.0, 0.4062, 1.0, 0.4062, 0.5, 0.4062, 0.5, 0.4062, 1.0, 0.375, 1.0, 0.375, 0.5, 0.375, 0.5, 0.375, 1.0, 0.3438, 1.0, 0.3438, 0.5, 0.3438, 0.5, 0.3438, 1.0, 0.3125, 1.0, 0.3125, 0.5, 0.3125, 0.5, 0.3125, 1.0, 0.2812, 1.0, 0.2812, 0.5, 0.2812, 0.5, 0.2812, 1.0, 0.25, 1.0, 0.25, 0.5, 0.25, 0.5, 0.25, 1.0, 0.2188, 1.0, 0.2188, 0.5, 0.2188, 0.5, 0.2188, 1.0, 0.1875, 1.0, 0.1875, 0.5, 0.1875, 0.5, 0.1875, 1.0, 0.1562, 1.0, 0.1562, 0.5, 0.1562, 0.5, 0.1562, 1.0, 0.125, 1.0, 0.125, 0.5, 0.125, 0.5, 0.125, 1.0, 0.09375, 1.0, 0.09375, 0.5, 0.09375, 0.5, 0.09375, 1.0, 0.0625, 1.0, 0.0625, 0.5, 0.2177, 0.08783, 0.25, 0.08465, 0.25, 0.08465, 0.2177, 0.08783, 0.0625, 0.5, 0.0625, 1.0, 0.03125, 1.0, 0.03125, 0.5, 0.03125, 0.5, 0.03125, 1.0, 0.0, 1.0, 0.0, 0.5, 0.75, 0.49, 0.7968, 0.4854, 0.8418, 0.4717, 0.8833, 0.4496, 0.9197, 0.4197, 0.9496, 0.3833, 0.9717, 0.3418, 0.9854, 0.2968, 0.99, 0.25, 0.9854, 0.2032, 0.9717, 0.1582, 0.9496, 0.1167, 0.9197, 0.08029, 0.8833, 0.05045, 0.8418, 0.02827, 0.7968, 0.01461, 0.75, 0.01, 0.7032, 0.01461, 0.6582, 0.02827, 0.6167, 0.05045, 0.5803, 0.08029, 0.5504, 0.1167, 0.5283, 0.1582, 0.5146, 0.2032, 0.51, 0.25, 0.5146, 0.2968, 0.5283, 0.3418, 0.5504, 0.3833, 0.5803, 0.4197, 0.6167, 0.4496, 0.6582, 0.4717, 0.7032, 0.4854, 0.25, 0.4153, 0.2823, 0.4122, 0.2968, 0.4854, 0.25, 0.49, 0.2823, 0.4122, 0.3133, 0.4028, 0.3418, 0.4717, 0.2968, 0.4854, 0.3133, 0.4028, 0.3419, 0.3875, 0.3833, 0.4496, 0.3418, 0.4717, 0.3419, 0.3875, 0.3669, 0.3669, 0.4197, 0.4197, 0.3833, 0.4496, 0.3669, 0.3669, 0.3875, 0.3419, 0.4496, 0.3833, 0.4197, 0.4197, 0.3875, 0.3419, 0.4028, 0.3133, 0.4717, 0.3418, 0.4496, 0.3833, 0.4028, 0.3133, 0.4122, 0.2823, 0.4854, 0.2968, 0.4717, 0.3418, 0.4122, 0.2823, 0.4153, 0.25, 0.49, 0.25, 0.4854, 0.2968, 0.4153, 0.25, 0.4122, 0.2177, 0.4854, 0.2032, 0.49, 0.25, 0.4122, 0.2177, 0.4028, 0.1867, 0.4717, 0.1582, 0.4854, 0.2032, 0.4028, 0.1867, 0.3875, 0.1581, 0.4496, 0.1167, 0.4717, 0.1582, 0.3875, 0.1581, 0.3669, 0.1331, 0.4197, 0.08029, 0.4496, 0.1167, 0.3669, 0.1331, 0.3419, 0.1125, 0.3833, 0.05045, 0.4197, 0.08029, 0.3419, 0.1125, 0.3133, 0.09724, 0.3418, 0.02827, 0.3833, 0.05045, 0.3133, 0.09724, 0.2823, 0.08783, 0.2968, 0.01461, 0.3418, 0.02827, 0.2823, 0.08783, 0.25, 0.08465, 0.25, 0.01, 0.2968, 0.01461, 0.25, 0.08465, 0.2177, 0.08783, 0.2032, 0.01461, 0.25, 0.01, 0.2177, 0.08783, 0.1867, 0.09724, 0.1582, 0.02827, 0.2032, 0.01461, 0.1867, 0.09724, 0.1581, 0.1125, 0.1167, 0.05045, 0.1582, 0.02827, 0.1581, 0.1125, 0.1331, 0.1331, 0.08029, 0.08029, 0.1167, 0.05045, 0.1331, 0.1331, 0.1125, 0.1581, 0.05045, 0.1167, 0.08029, 0.08029, 0.1125, 0.1581, 0.09724, 0.1867, 0.02827, 0.1582, 0.05045, 0.1167, 0.09724, 0.1867, 0.08783, 0.2177, 0.01461, 0.2032, 0.02827, 0.1582, 0.08783, 0.2177, 0.08465, 0.25, 0.01, 0.25, 0.01461, 0.2032, 0.08465, 0.25, 0.08783, 0.2823, 0.01461, 0.2968, 0.01, 0.25, 0.08783, 0.2823, 0.09724, 0.3133, 0.02827, 0.3418, 0.01461, 0.2968, 0.09724, 0.3133, 0.1125, 0.3419, 0.05045, 0.3833, 0.02827, 0.3418, 0.1125, 0.3419, 0.1331, 0.3669, 0.08029, 0.4197, 0.05045, 0.3833, 0.1331, 0.3669, 0.1581, 0.3875, 0.1167, 0.4496, 0.08029, 0.4197, 0.1581, 0.3875, 0.1867, 0.4028, 0.1582, 0.4717, 0.1167, 0.4496, 0.1867, 0.4028, 0.2177, 0.4122, 0.2032, 0.4854, 0.1582, 0.4717, 0.2177, 0.4122, 0.25, 0.4153, 0.25, 0.49, 0.2032, 0.4854, 0.2823, 0.4122, 0.25, 0.4153, 0.2177, 0.4122, 0.1867, 0.4028, 0.1581, 0.3875, 0.1331, 0.3669, 0.1125, 0.3419, 0.09724, 0.3133, 0.08783, 0.2823, 0.08465, 0.25, 0.08783, 0.2177, 0.09724, 0.1867, 0.1125, 0.1581, 0.1331, 0.1331, 0.1581, 0.1125, 0.1867, 0.09724, 0.2177, 0.08783, 0.25, 0.08465, 0.2823, 0.08783, 0.3133, 0.09724, 0.3419, 0.1125, 0.3669, 0.1331, 0.3875, 0.1581, 0.4028, 0.1867, 0.4122, 0.2177, 0.4153, 0.25, 0.4122, 0.2823, 0.4028, 0.3133, 0.3875, 0.3419, 0.3669, 0.3669, 0.3419, 0.3875, 0.3133, 0.4028, 0.3669, 0.3669, 0.3419, 0.3875, 0.3419, 0.3875, 0.3669, 0.3669, 0.2177, 0.4122, 0.1867, 0.4028, 0.1867, 0.4028, 0.2177, 0.4122, 0.1867, 0.09724, 0.2177, 0.08783, 0.2177, 0.08783, 0.1867, 0.09724, 0.3875, 0.3419, 0.3669, 0.3669, 0.3669, 0.3669, 0.3875, 0.3419, 0.25, 0.4153, 0.2177, 0.4122, 0.2177, 0.4122, 0.25, 0.4153, 0.1581, 0.1125, 0.1867, 0.09724, 0.1867, 0.09724, 0.1581, 0.1125, 0.4028, 0.3133, 0.3875, 0.3419, 0.3875, 0.3419, 0.4028, 0.3133, 0.1331, 0.1331, 0.1581, 0.1125, 0.1581, 0.1125, 0.1331, 0.1331, 0.4122, 0.2823, 0.4028, 0.3133, 0.4028, 0.3133, 0.4122, 0.2823, 0.1125, 0.1581, 0.1331, 0.1331, 0.1331, 0.1331, 0.1125, 0.1581, 0.4153, 0.25, 0.4122, 0.2823, 0.4122, 0.2823, 0.4153, 0.25, 0.09724, 0.1867, 0.1125, 0.1581, 0.1125, 0.1581, 0.09724, 0.1867, 0.4122, 0.2177, 0.4153, 0.25, 0.4153, 0.25, 0.4122, 0.2177, 0.08783, 0.2177, 0.09724, 0.1867, 0.09724, 0.1867, 0.08783, 0.2177, 0.4028, 0.1867, 0.4122, 0.2177, 0.4122, 0.2177, 0.4028, 0.1867, 0.08465, 0.25, 0.08783, 0.2177, 0.08783, 0.2177, 0.08465, 0.25, 0.3875, 0.1581, 0.4028, 0.1867, 0.4028, 0.1867, 0.3875, 0.1581, 0.08783, 0.2823, 0.08465, 0.25, 0.08465, 0.25, 0.08783, 0.2823, 0.3669, 0.1331, 0.3875, 0.1581, 0.3875, 0.1581, 0.3669, 0.1331, 0.09724, 0.3133, 0.08783, 0.2823, 0.08783, 0.2823, 0.09724, 0.3133, 0.3419, 0.1125, 0.3669, 0.1331, 0.3669, 0.1331, 0.3419, 0.1125, 0.1125, 0.3419, 0.09724, 0.3133, 0.09724, 0.3133, 0.1125, 0.3419, 0.3133, 0.09724, 0.3419, 0.1125, 0.3419, 0.1125, 0.3133, 0.09724, 0.2823, 0.4122, 0.25, 0.4153, 0.25, 0.4153, 0.2823, 0.4122, 0.1331, 0.3669, 0.1125, 0.3419, 0.1125, 0.3419, 0.1331, 0.3669, 0.2823, 0.08783, 0.3133, 0.09724, 0.3133, 0.09724, 0.2823, 0.08783, 0.3133, 0.4028, 0.2823, 0.4122, 0.2823, 0.4122, 0.3133, 0.4028, 0.1581, 0.3875, 0.1331, 0.3669, 0.1331, 0.3669, 0.1581, 0.3875, 0.25, 0.08465, 0.2823, 0.08783, 0.2823, 0.08783, 0.25, 0.08465, 0.3419, 0.3875, 0.3133, 0.4028, 0.3133, 0.4028, 0.3419, 0.3875, 0.1867, 0.4028, 0.1581, 0.3875, 0.1581, 0.3875, 0.1867, 0.4028])
me_cylinder_022.materials.append(mat_material_015)
me_cylinder_022.update()
me_cylinder_060 = bpy.data.meshes.new('Cylinder.060')
me_cylinder_060.from_pydata([(0.0, 1.0, -1.0), (-2.883e-09, 0.5211, 1.0), (0.1951, 0.9808, -1.0), (0.1017, 0.5111, 1.0), (0.3827, 0.9239, -1.0), (0.1994, 0.4815, 1.0), (0.5556, 0.8315, -1.0), (0.2895, 0.4333, 1.0), (0.7071, 0.7071, -1.0), (0.3685, 0.3685, 1.0), (0.8315, 0.5556, -1.0), (0.4333, 0.2895, 1.0), (0.9239, 0.3827, -1.0), (0.4815, 0.1994, 1.0), (0.9808, 0.1951, -1.0), (0.5111, 0.1017, 1.0), (1.0, 0.0, -1.0), (0.5211, 2.472e-09, 1.0), (0.9808, -0.1951, -1.0), (0.5111, -0.1017, 1.0), (0.9239, -0.3827, -1.0), (0.4815, -0.1994, 1.0), (0.8315, -0.5556, -1.0), (0.4333, -0.2895, 1.0), (0.7071, -0.7071, -1.0), (0.3685, -0.3685, 1.0), (0.5556, -0.8315, -1.0), (0.2895, -0.4333, 1.0), (0.3827, -0.9239, -1.0), (0.1994, -0.4815, 1.0), (0.1951, -0.9808, -1.0), (0.1017, -0.5111, 1.0), (0.0, -1.0, -1.0), (-2.883e-09, -0.5211, 1.0), (-0.1951, -0.9808, -1.0), (-0.1017, -0.5111, 1.0), (-0.3827, -0.9239, -1.0), (-0.1994, -0.4815, 1.0), (-0.5556, -0.8315, -1.0), (-0.2895, -0.4333, 1.0), (-0.7071, -0.7071, -1.0), (-0.3685, -0.3685, 1.0), (-0.8315, -0.5556, -1.0), (-0.4333, -0.2895, 1.0), (-0.9239, -0.3827, -1.0), (-0.4815, -0.1994, 1.0), (-0.9808, -0.1951, -1.0), (-0.5111, -0.1017, 1.0), (-1.0, 0.0, -1.0), (-0.5211, 2.472e-09, 1.0), (-0.9808, 0.1951, -1.0), (-0.5111, 0.1017, 1.0), (-0.9239, 0.3827, -1.0), (-0.4815, 0.1994, 1.0), (-0.8315, 0.5556, -1.0), (-0.4333, 0.2895, 1.0), (-0.7071, 0.7071, -1.0), (-0.3685, 0.3685, 1.0), (-0.5556, 0.8315, -1.0), (-0.2895, 0.4333, 1.0), (-0.3827, 0.9239, -1.0), (-0.1994, 0.4815, 1.0), (-0.1951, 0.9808, -1.0), (-0.1017, 0.5111, 1.0), (0.1951, 0.9808, 1.0), (0.0, 1.0, 1.0), (0.3827, 0.9239, 1.0), (0.5556, 0.8315, 1.0), (0.7071, 0.7071, 1.0), (0.8315, 0.5556, 1.0), (0.9239, 0.3827, 1.0), (0.9808, 0.1951, 1.0), (1.0, 0.0, 1.0), (0.9808, -0.1951, 1.0), (0.9239, -0.3827, 1.0), (0.8315, -0.5556, 1.0), (0.7071, -0.7071, 1.0), (0.5556, -0.8315, 1.0), (0.3827, -0.9239, 1.0), (0.1951, -0.9808, 1.0), (0.0, -1.0, 1.0), (-0.1951, -0.9808, 1.0), (-0.3827, -0.9239, 1.0), (-0.5556, -0.8315, 1.0), (-0.7071, -0.7071, 1.0), (-0.8315, -0.5556, 1.0), (-0.9239, -0.3827, 1.0), (-0.9808, -0.1951, 1.0), (-1.0, 0.0, 1.0), (-0.9808, 0.1951, 1.0), (-0.9239, 0.3827, 1.0), (-0.8315, 0.5556, 1.0), (-0.7071, 0.7071, 1.0), (-0.5556, 0.8315, 1.0), (-0.3827, 0.9239, 1.0), (-0.1951, 0.9808, 1.0), (0.1017, 0.5111, 13.8), (9.909e-07, 0.5211, 13.8), (0.1994, 0.4815, 13.8), (0.2895, 0.4333, 13.8), (0.3685, 0.3685, 13.8), (0.4333, 0.2895, 13.8), (0.4815, 0.1994, 13.8), (0.5111, 0.1017, 13.8), (0.5211, 2.472e-09, 13.8), (0.5111, -0.1017, 13.8), (0.4815, -0.1994, 13.8), (0.4333, -0.2895, 13.8), (0.3685, -0.3685, 13.8), (0.2895, -0.4333, 13.8), (0.1994, -0.4815, 13.8), (0.1017, -0.5111, 13.8), (9.909e-07, -0.5211, 13.8), (-0.1017, -0.5111, 13.8), (-0.1994, -0.4815, 13.8), (-0.2895, -0.4333, 13.8), (-0.3685, -0.3685, 13.8), (-0.4333, -0.2895, 13.8), (-0.4815, -0.1994, 13.8), (-0.5111, -0.1017, 13.8), (-0.5211, 2.472e-09, 13.8), (-0.5111, 0.1017, 13.8), (-0.4815, 0.1994, 13.8), (-0.4333, 0.2895, 13.8), (-0.3685, 0.3685, 13.8), (-0.2895, 0.4333, 13.8), (-0.1994, 0.4815, 13.8), (-0.1017, 0.5111, 13.8)], [], [(0, 65, 64, 2), (2, 64, 66, 4), (4, 66, 67, 6), (6, 67, 68, 8), (8, 68, 69, 10), (10, 69, 70, 12), (12, 70, 71, 14), (14, 71, 72, 16), (16, 72, 73, 18), (18, 73, 74, 20), (20, 74, 75, 22), (22, 75, 76, 24), (24, 76, 77, 26), (26, 77, 78, 28), (28, 78, 79, 30), (30, 79, 80, 32), (32, 80, 81, 34), (34, 81, 82, 36), (36, 82, 83, 38), (38, 83, 84, 40), (40, 84, 85, 42), (42, 85, 86, 44), (44, 86, 87, 46), (46, 87, 88, 48), (48, 88, 89, 50), (50, 89, 90, 52), (52, 90, 91, 54), (54, 91, 92, 56), (56, 92, 93, 58), (58, 93, 94, 60), (35, 33, 112, 113), (60, 94, 95, 62), (62, 95, 65, 0), (0, 2, 4, 6, 8, 10, 12, 14, 16, 18, 20, 22, 24, 26, 28, 30, 32, 34, 36, 38, 40, 42, 44, 46, 48, 50, 52, 54, 56, 58, 60, 62), (1, 3, 64, 65), (3, 5, 66, 64), (5, 7, 67, 66), (7, 9, 68, 67), (9, 11, 69, 68), (11, 13, 70, 69), (13, 15, 71, 70), (15, 17, 72, 71), (17, 19, 73, 72), (19, 21, 74, 73), (21, 23, 75, 74), (23, 25, 76, 75), (25, 27, 77, 76), (27, 29, 78, 77), (29, 31, 79, 78), (31, 33, 80, 79), (33, 35, 81, 80), (35, 37, 82, 81), (37, 39, 83, 82), (39, 41, 84, 83), (41, 43, 85, 84), (43, 45, 86, 85), (45, 47, 87, 86), (47, 49, 88, 87), (49, 51, 89, 88), (51, 53, 90, 89), (53, 55, 91, 90), (55, 57, 92, 91), (57, 59, 93, 92), (59, 61, 94, 93), (61, 63, 95, 94), (63, 1, 65, 95), (96, 97, 127, 126, 125, 124, 123, 122, 121, 120, 119, 118, 117, 116, 115, 114, 113, 112, 111, 110, 109, 108, 107, 106, 105, 104, 103, 102, 101, 100, 99, 98), (9, 7, 99, 100), (63, 61, 126, 127), (37, 35, 113, 114), (11, 9, 100, 101), (1, 63, 127, 97), (39, 37, 114, 115), (13, 11, 101, 102), (41, 39, 115, 116), (15, 13, 102, 103), (43, 41, 116, 117), (17, 15, 103, 104), (45, 43, 117, 118), (19, 17, 104, 105), (47, 45, 118, 119), (21, 19, 105, 106), (49, 47, 119, 120), (23, 21, 106, 107), (51, 49, 120, 121), (25, 23, 107, 108), (53, 51, 121, 122), (27, 25, 108, 109), (55, 53, 122, 123), (29, 27, 109, 110), (3, 1, 97, 96), (57, 55, 123, 124), (31, 29, 110, 111), (5, 3, 96, 98), (59, 57, 124, 125), (33, 31, 111, 112), (7, 5, 98, 99), (61, 59, 125, 126)])
_uv = me_cylinder_060.uv_layers.new(name='UVMap')
_uv.uv.foreach_set('vector', [1.0, 0.5, 1.0, 1.0, 0.9688, 1.0, 0.9688, 0.5, 0.9688, 0.5, 0.9688, 1.0, 0.9375, 1.0, 0.9375, 0.5, 0.9375, 0.5, 0.9375, 1.0, 0.9062, 1.0, 0.9062, 0.5, 0.9062, 0.5, 0.9062, 1.0, 0.875, 1.0, 0.875, 0.5, 0.875, 0.5, 0.875, 1.0, 0.8438, 1.0, 0.8438, 0.5, 0.8438, 0.5, 0.8438, 1.0, 0.8125, 1.0, 0.8125, 0.5, 0.8125, 0.5, 0.8125, 1.0, 0.7812, 1.0, 0.7812, 0.5, 0.7812, 0.5, 0.7812, 1.0, 0.75, 1.0, 0.75, 0.5, 0.75, 0.5, 0.75, 1.0, 0.7188, 1.0, 0.7188, 0.5, 0.7188, 0.5, 0.7188, 1.0, 0.6875, 1.0, 0.6875, 0.5, 0.6875, 0.5, 0.6875, 1.0, 0.6562, 1.0, 0.6562, 0.5, 0.6562, 0.5, 0.6562, 1.0, 0.625, 1.0, 0.625, 0.5, 0.625, 0.5, 0.625, 1.0, 0.5938, 1.0, 0.5938, 0.5, 0.5938, 0.5, 0.5938, 1.0, 0.5625, 1.0, 0.5625, 0.5, 0.5625, 0.5, 0.5625, 1.0, 0.5312, 1.0, 0.5312, 0.5, 0.5312, 0.5, 0.5312, 1.0, 0.5, 1.0, 0.5, 0.5, 0.5, 0.5, 0.5, 1.0, 0.4688, 1.0, 0.4688, 0.5, 0.4688, 0.5, 0.4688, 1.0, 0.4375, 1.0, 0.4375, 0.5, 0.4375, 0.5, 0.4375, 1.0, 0.4062, 1.0, 0.4062, 0.5, 0.4062, 0.5, 0.4062, 1.0, 0.375, 1.0, 0.375, 0.5, 0.375, 0.5, 0.375, 1.0, 0.3438, 1.0, 0.3438, 0.5, 0.3438, 0.5, 0.3438, 1.0, 0.3125, 1.0, 0.3125, 0.5, 0.3125, 0.5, 0.3125, 1.0, 0.2812, 1.0, 0.2812, 0.5, 0.2812, 0.5, 0.2812, 1.0, 0.25, 1.0, 0.25, 0.5, 0.25, 0.5, 0.25, 1.0, 0.2188, 1.0, 0.2188, 0.5, 0.2188, 0.5, 0.2188, 1.0, 0.1875, 1.0, 0.1875, 0.5, 0.1875, 0.5, 0.1875, 1.0, 0.1562, 1.0, 0.1562, 0.5, 0.1562, 0.5, 0.1562, 1.0, 0.125, 1.0, 0.125, 0.5, 0.125, 0.5, 0.125, 1.0, 0.09375, 1.0, 0.09375, 0.5, 0.09375, 0.5, 0.09375, 1.0, 0.0625, 1.0, 0.0625, 0.5, 0.2177, 0.08783, 0.25, 0.08465, 0.25, 0.08465, 0.2177, 0.08783, 0.0625, 0.5, 0.0625, 1.0, 0.03125, 1.0, 0.03125, 0.5, 0.03125, 0.5, 0.03125, 1.0, 0.0, 1.0, 0.0, 0.5, 0.75, 0.49, 0.7968, 0.4854, 0.8418, 0.4717, 0.8833, 0.4496, 0.9197, 0.4197, 0.9496, 0.3833, 0.9717, 0.3418, 0.9854, 0.2968, 0.99, 0.25, 0.9854, 0.2032, 0.9717, 0.1582, 0.9496, 0.1167, 0.9197, 0.08029, 0.8833, 0.05045, 0.8418, 0.02827, 0.7968, 0.01461, 0.75, 0.01, 0.7032, 0.01461, 0.6582, 0.02827, 0.6167, 0.05045, 0.5803, 0.08029, 0.5504, 0.1167, 0.5283, 0.1582, 0.5146, 0.2032, 0.51, 0.25, 0.5146, 0.2968, 0.5283, 0.3418, 0.5504, 0.3833, 0.5803, 0.4197, 0.6167, 0.4496, 0.6582, 0.4717, 0.7032, 0.4854, 0.25, 0.4153, 0.2823, 0.4122, 0.2968, 0.4854, 0.25, 0.49, 0.2823, 0.4122, 0.3133, 0.4028, 0.3418, 0.4717, 0.2968, 0.4854, 0.3133, 0.4028, 0.3419, 0.3875, 0.3833, 0.4496, 0.3418, 0.4717, 0.3419, 0.3875, 0.3669, 0.3669, 0.4197, 0.4197, 0.3833, 0.4496, 0.3669, 0.3669, 0.3875, 0.3419, 0.4496, 0.3833, 0.4197, 0.4197, 0.3875, 0.3419, 0.4028, 0.3133, 0.4717, 0.3418, 0.4496, 0.3833, 0.4028, 0.3133, 0.4122, 0.2823, 0.4854, 0.2968, 0.4717, 0.3418, 0.4122, 0.2823, 0.4153, 0.25, 0.49, 0.25, 0.4854, 0.2968, 0.4153, 0.25, 0.4122, 0.2177, 0.4854, 0.2032, 0.49, 0.25, 0.4122, 0.2177, 0.4028, 0.1867, 0.4717, 0.1582, 0.4854, 0.2032, 0.4028, 0.1867, 0.3875, 0.1581, 0.4496, 0.1167, 0.4717, 0.1582, 0.3875, 0.1581, 0.3669, 0.1331, 0.4197, 0.08029, 0.4496, 0.1167, 0.3669, 0.1331, 0.3419, 0.1125, 0.3833, 0.05045, 0.4197, 0.08029, 0.3419, 0.1125, 0.3133, 0.09724, 0.3418, 0.02827, 0.3833, 0.05045, 0.3133, 0.09724, 0.2823, 0.08783, 0.2968, 0.01461, 0.3418, 0.02827, 0.2823, 0.08783, 0.25, 0.08465, 0.25, 0.01, 0.2968, 0.01461, 0.25, 0.08465, 0.2177, 0.08783, 0.2032, 0.01461, 0.25, 0.01, 0.2177, 0.08783, 0.1867, 0.09724, 0.1582, 0.02827, 0.2032, 0.01461, 0.1867, 0.09724, 0.1581, 0.1125, 0.1167, 0.05045, 0.1582, 0.02827, 0.1581, 0.1125, 0.1331, 0.1331, 0.08029, 0.08029, 0.1167, 0.05045, 0.1331, 0.1331, 0.1125, 0.1581, 0.05045, 0.1167, 0.08029, 0.08029, 0.1125, 0.1581, 0.09724, 0.1867, 0.02827, 0.1582, 0.05045, 0.1167, 0.09724, 0.1867, 0.08783, 0.2177, 0.01461, 0.2032, 0.02827, 0.1582, 0.08783, 0.2177, 0.08465, 0.25, 0.01, 0.25, 0.01461, 0.2032, 0.08465, 0.25, 0.08783, 0.2823, 0.01461, 0.2968, 0.01, 0.25, 0.08783, 0.2823, 0.09724, 0.3133, 0.02827, 0.3418, 0.01461, 0.2968, 0.09724, 0.3133, 0.1125, 0.3419, 0.05045, 0.3833, 0.02827, 0.3418, 0.1125, 0.3419, 0.1331, 0.3669, 0.08029, 0.4197, 0.05045, 0.3833, 0.1331, 0.3669, 0.1581, 0.3875, 0.1167, 0.4496, 0.08029, 0.4197, 0.1581, 0.3875, 0.1867, 0.4028, 0.1582, 0.4717, 0.1167, 0.4496, 0.1867, 0.4028, 0.2177, 0.4122, 0.2032, 0.4854, 0.1582, 0.4717, 0.2177, 0.4122, 0.25, 0.4153, 0.25, 0.49, 0.2032, 0.4854, 0.2823, 0.4122, 0.25, 0.4153, 0.2177, 0.4122, 0.1867, 0.4028, 0.1581, 0.3875, 0.1331, 0.3669, 0.1125, 0.3419, 0.09724, 0.3133, 0.08783, 0.2823, 0.08465, 0.25, 0.08783, 0.2177, 0.09724, 0.1867, 0.1125, 0.1581, 0.1331, 0.1331, 0.1581, 0.1125, 0.1867, 0.09724, 0.2177, 0.08783, 0.25, 0.08465, 0.2823, 0.08783, 0.3133, 0.09724, 0.3419, 0.1125, 0.3669, 0.1331, 0.3875, 0.1581, 0.4028, 0.1867, 0.4122, 0.2177, 0.4153, 0.25, 0.4122, 0.2823, 0.4028, 0.3133, 0.3875, 0.3419, 0.3669, 0.3669, 0.3419, 0.3875, 0.3133, 0.4028, 0.3669, 0.3669, 0.3419, 0.3875, 0.3419, 0.3875, 0.3669, 0.3669, 0.2177, 0.4122, 0.1867, 0.4028, 0.1867, 0.4028, 0.2177, 0.4122, 0.1867, 0.09724, 0.2177, 0.08783, 0.2177, 0.08783, 0.1867, 0.09724, 0.3875, 0.3419, 0.3669, 0.3669, 0.3669, 0.3669, 0.3875, 0.3419, 0.25, 0.4153, 0.2177, 0.4122, 0.2177, 0.4122, 0.25, 0.4153, 0.1581, 0.1125, 0.1867, 0.09724, 0.1867, 0.09724, 0.1581, 0.1125, 0.4028, 0.3133, 0.3875, 0.3419, 0.3875, 0.3419, 0.4028, 0.3133, 0.1331, 0.1331, 0.1581, 0.1125, 0.1581, 0.1125, 0.1331, 0.1331, 0.4122, 0.2823, 0.4028, 0.3133, 0.4028, 0.3133, 0.4122, 0.2823, 0.1125, 0.1581, 0.1331, 0.1331, 0.1331, 0.1331, 0.1125, 0.1581, 0.4153, 0.25, 0.4122, 0.2823, 0.4122, 0.2823, 0.4153, 0.25, 0.09724, 0.1867, 0.1125, 0.1581, 0.1125, 0.1581, 0.09724, 0.1867, 0.4122, 0.2177, 0.4153, 0.25, 0.4153, 0.25, 0.4122, 0.2177, 0.08783, 0.2177, 0.09724, 0.1867, 0.09724, 0.1867, 0.08783, 0.2177, 0.4028, 0.1867, 0.4122, 0.2177, 0.4122, 0.2177, 0.4028, 0.1867, 0.08465, 0.25, 0.08783, 0.2177, 0.08783, 0.2177, 0.08465, 0.25, 0.3875, 0.1581, 0.4028, 0.1867, 0.4028, 0.1867, 0.3875, 0.1581, 0.08783, 0.2823, 0.08465, 0.25, 0.08465, 0.25, 0.08783, 0.2823, 0.3669, 0.1331, 0.3875, 0.1581, 0.3875, 0.1581, 0.3669, 0.1331, 0.09724, 0.3133, 0.08783, 0.2823, 0.08783, 0.2823, 0.09724, 0.3133, 0.3419, 0.1125, 0.3669, 0.1331, 0.3669, 0.1331, 0.3419, 0.1125, 0.1125, 0.3419, 0.09724, 0.3133, 0.09724, 0.3133, 0.1125, 0.3419, 0.3133, 0.09724, 0.3419, 0.1125, 0.3419, 0.1125, 0.3133, 0.09724, 0.2823, 0.4122, 0.25, 0.4153, 0.25, 0.4153, 0.2823, 0.4122, 0.1331, 0.3669, 0.1125, 0.3419, 0.1125, 0.3419, 0.1331, 0.3669, 0.2823, 0.08783, 0.3133, 0.09724, 0.3133, 0.09724, 0.2823, 0.08783, 0.3133, 0.4028, 0.2823, 0.4122, 0.2823, 0.4122, 0.3133, 0.4028, 0.1581, 0.3875, 0.1331, 0.3669, 0.1331, 0.3669, 0.1581, 0.3875, 0.25, 0.08465, 0.2823, 0.08783, 0.2823, 0.08783, 0.25, 0.08465, 0.3419, 0.3875, 0.3133, 0.4028, 0.3133, 0.4028, 0.3419, 0.3875, 0.1867, 0.4028, 0.1581, 0.3875, 0.1581, 0.3875, 0.1867, 0.4028])
me_cylinder_060.materials.append(mat_material_015)
me_cylinder_060.update()

# ---- objects
ob_cube = bpy.data.objects.new('Cube', me_cube)
ob_camera = bpy.data.objects.new('Camera', cam_camera)
ob_plane = bpy.data.objects.new('Plane', me_plane_001)
ob_plane_001 = bpy.data.objects.new('Plane.001', me_plane_002)
ob_cylinder_016 = bpy.data.objects.new('Cylinder.016', me_cylinder_022)
ob_cylinder_040 = bpy.data.objects.new('Cylinder.040', me_cylinder_060)

# ---- transforms, parenting, visibility, modifiers, constraints
ob_cube.location = (0.0, 0.0, 0.3498)
ob_cube.scale = (6.378, 3.591, 0.3479)
ob_cube.lock_rotations_4d = False
ob_cube.empty_display_type = 'ARROWS'
ob_cube.lineart.crease_threshold = 0.0
ob_camera.location = (5.819, -4.054, 11.19)
ob_camera.rotation_euler = (1.109, 0.0, 0.8149)
ob_camera.lock_rotations_4d = False
ob_camera.empty_display_type = 'ARROWS'
ob_camera.color = (0.0, 0.0, 0.0, 0.0)
ob_camera.display_type = 'WIRE'
ob_camera.lineart.crease_threshold = 0.0
ob_plane.location = (2.325, 0.0, 11.68)
ob_plane.rotation_euler = (-1.586, -0.0, 0.0)
ob_plane.scale = (2.307, 0.6855, 0.9991)
_m = ob_plane.modifiers.new('Subdivision', 'SUBSURF')
_m.subdivision_type = 'SIMPLE'
_m.levels = 2
_m = ob_plane.modifiers.new('SimpleDeform', 'SIMPLE_DEFORM')
_m.deform_method = 'STRETCH'
_m.deform_axis = 'Y'
_m.factor = 0.1354
_m.angle = 0.1354
ob_plane_001.location = (2.325, 0.0, 11.68)
ob_plane_001.rotation_euler = (-1.586, -0.0, 0.0)
ob_plane_001.scale = (2.307, 0.6855, 0.9991)
_m = ob_plane_001.modifiers.new('Subdivision', 'SUBSURF')
_m.subdivision_type = 'SIMPLE'
_m.levels = 2
_m = ob_plane_001.modifiers.new('SimpleDeform', 'SIMPLE_DEFORM')
_m.deform_method = 'STRETCH'
_m.deform_axis = 'Y'
_m.factor = 0.1354
_m.angle = 0.1354
ob_cylinder_016.location = (0.0, 0.0, 10.5)
ob_cylinder_016.scale = (0.1377, 0.1377, 0.1479)
ob_cylinder_040.location = (0.0, 0.0, 10.5)
ob_cylinder_040.scale = (0.1377, 0.1377, 0.1479)

# ---- collection membership
col_collection.objects.link(ob_cube)
col_collection.objects.link(ob_camera)
col_collection.objects.link(ob_plane)
col_collection.objects.link(ob_plane_001)
col_cos.objects.link(ob_cylinder_016)
col_cos.objects.link(ob_cylinder_040)

# ---- scene / render settings (as saved in the file)
scene.camera = ob_camera
scene.frame_start = 1; scene.frame_end = 250; scene.frame_set(1)
scene.render.engine = 'BLENDER_EEVEE_NEXT'
scene.cycles.sampling_pattern = 'TABULATED_SOBOL'
bpy.context.view_layer.update()

# ---- added for rendering (the .blend has no usable light): sun
light_auto_sun = bpy.data.lights.new('AutoSun', 'SUN')
light_auto_sun.energy = 3.0
light_auto_sun.angle = 0.0523599
ob_auto_sun = bpy.data.objects.new('AutoSun', light_auto_sun)
scene.collection.objects.link(ob_auto_sun)
ob_auto_sun.rotation_euler = (0.872665, 0.174533, 0.523599)
bpy.context.view_layer.update()
